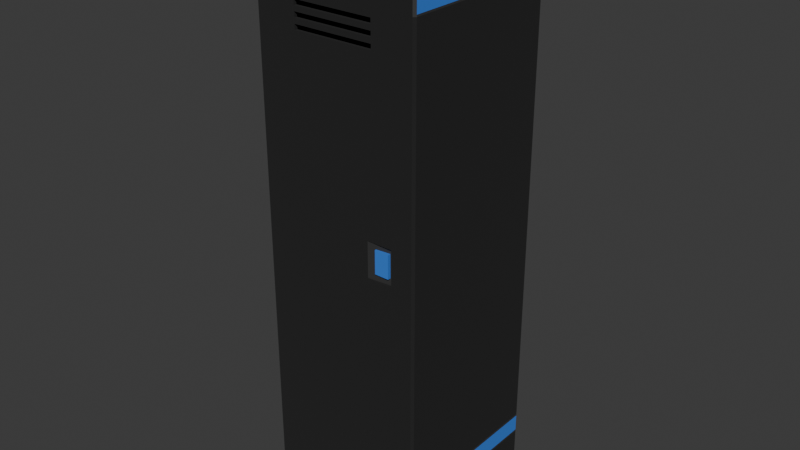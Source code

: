 # Source: locker.blend  (saved by Blender 4.4.32; exported with 4.5.12 LTS)
import bpy
from mathutils import Matrix  # noqa: F401  (used for matrix-valued properties, if any)

bpy.ops.wm.read_factory_settings(use_empty=True)
scene = bpy.context.scene
scene.name = 'Scene'

# ---- collections
col_collection = bpy.data.collections.new('Collection'); scene.collection.children.link(col_collection)

# ---- materials (node trees are filled in below, after node groups)
mat_lockerbase = bpy.data.materials.new('LockerBase')
mat_lockerbase.alpha_threshold = 0.0
mat_lockerbase.roughness = 0.5
mat_lockerbase.line_color = (0.0, 0.0, 0.0, 1.0)
mat_lockerdetail = bpy.data.materials.new('LockerDetail')
mat_lockercolor = bpy.data.materials.new('LockerColor')

# ---- material node trees
mat_lockerbase.use_nodes = True; mat_lockerbase.node_tree.nodes.clear()
_N = mat_lockerbase.node_tree.nodes; _L = mat_lockerbase.node_tree.links
n0 = _N.new('ShaderNodeOutputMaterial'); n0.name = 'Material Output'; n0.location = (300, 300)
n1 = _N.new('ShaderNodeBsdfPrincipled'); n1.name = 'Principled BSDF'; n1.location = (10, 300)
n1.inputs[0].default_value = (0.01754, 0.01754, 0.01754, 1.0)
n1.inputs[1].default_value = 0.1257
n1.inputs[2].default_value = 1.0
n1.inputs[3].default_value = 1.45
_L.new(n1.outputs[0], n0.inputs[0])
n0.is_active_output = True
mat_lockerdetail.use_nodes = True; mat_lockerdetail.node_tree.nodes.clear()
_N = mat_lockerdetail.node_tree.nodes; _L = mat_lockerdetail.node_tree.links
n0 = _N.new('ShaderNodeBsdfPrincipled'); n0.name = 'Principled BSDF'; n0.location = (10, 300)
n0.inputs[0].default_value = (0.04006, 0.04006, 0.04006, 1.0)
n1 = _N.new('ShaderNodeOutputMaterial'); n1.name = 'Material Output'; n1.location = (300, 300)
_L.new(n0.outputs[0], n1.inputs[0])
n1.is_active_output = True
mat_lockercolor.use_nodes = True; mat_lockercolor.node_tree.nodes.clear()
_N = mat_lockercolor.node_tree.nodes; _L = mat_lockercolor.node_tree.links
n0 = _N.new('ShaderNodeBsdfPrincipled'); n0.name = 'Principled BSDF'; n0.location = (10, 300)
n0.inputs[0].default_value = (0.04627, 0.2359, 0.801, 1.0)
n0.inputs[1].default_value = 0.2197
n0.inputs[2].default_value = 0.824
n1 = _N.new('ShaderNodeOutputMaterial'); n1.name = 'Material Output'; n1.location = (300, 300)
_L.new(n0.outputs[0], n1.inputs[0])
n1.is_active_output = True

# ---- world
world_world = bpy.data.worlds.new('World'); scene.world = world_world
world_world.use_nodes = True; world_world.node_tree.nodes.clear()
_N = world_world.node_tree.nodes; _L = world_world.node_tree.links
n0 = _N.new('ShaderNodeOutputWorld'); n0.name = 'World Output'; n0.location = (300, 300)
n1 = _N.new('ShaderNodeBackground'); n1.name = 'Background'; n1.location = (10, 300)
n1.inputs[0].default_value = (0.05088, 0.05088, 0.05088, 1.0)
_L.new(n1.outputs[0], n0.inputs[0])
n0.is_active_output = True
world_world.color = (0.05088, 0.05088, 0.05088)
world_world.sun_shadow_jitter_overblur = 0.0

# ---- meshes
me_cube = bpy.data.meshes.new('Cube')
me_cube.from_pydata([(-1.122, -1.3, 0.6284), (1.122, -1.3, 0.6284), (1.3, 0.0, 9.0), (-1.3, 0.0, 9.0), (1.3, 0.0, 0.45), (-1.3, 0.0, 0.45), (0.9216, -1.3, 8.822), (-0.9216, -1.3, 8.822), (-0.9967, -1.3, 0.0), (0.9967, -1.3, 0.0), (0.9967, -1.3, 0.6284), (-0.9967, -1.3, 0.6284), (-0.9967, 0.0, 9.0), (0.9967, 0.0, 9.0), (-1.3, -0.975, 0.0), (1.3, -0.975, 0.45), (1.3, -0.975, 0.0), (-1.3, -0.975, 0.45), (-0.9967, -0.975, 0.0), (0.9967, -0.975, 0.0), (0.9967, -0.975, 9.0), (-0.9967, -0.975, 9.0), (0.9967, -0.975, 0.45), (-0.9967, -0.975, 0.45), (1.3, 1.3, 0.0), (-1.3, 1.3, 0.0), (-1.3, 1.3, 0.45), (1.3, 1.3, 0.45), (-0.9967, 1.3, 0.0), (0.9967, 1.3, 0.0), (0.9967, 1.3, 0.45), (-0.9967, 1.3, 0.45), (-1.3, 0.975, 0.0), (1.3, 0.975, 9.0), (1.3, 0.975, 0.45), (-1.3, 0.975, 9.0), (1.3, 0.975, 0.0), (-1.3, 0.975, 0.45), (-0.9967, 0.975, 0.0), (0.9967, 0.975, 0.0), (0.9967, 0.975, 9.0), (-0.9967, 0.975, 9.0), (0.9967, 0.975, 0.45), (-0.9967, 0.975, 0.45), (1.122, -1.3, 8.617), (1.3, -0.9897, 9.0), (-1.122, -1.3, 8.617), (-1.3, -0.9897, 9.0), (1.3, 1.3, 8.69), (0.9967, 1.3, 9.0), (-0.9967, 1.3, 9.0), (-1.3, 1.3, 8.69), (-0.9967, -1.3, 9.0), (-0.9967, -1.3, 0.45), (0.9967, -1.3, 9.0), (0.9967, -1.3, 0.45), (-1.291, -1.237, 6.691), (-1.291, -1.237, 6.865), (-1.291, 1.291, 6.691), (-1.291, 1.291, 6.865), (1.291, -1.237, 6.691), (1.291, -1.237, 6.865), (1.291, 1.291, 6.691), (1.291, 1.291, 6.865), (-1.122, -1.3, 0.6284), (1.122, -1.3, 0.6284), (0.9216, -1.3, 8.822), (0.5272, -1.294, 4.398), (-0.9216, -1.3, 8.822), (0.5272, -1.294, 4.953), (0.9967, -1.3, 0.6284), (-0.9967, -1.3, 0.6284), (1.122, -1.3, 8.617), (0.9319, -1.251, 4.398), (-1.122, -1.3, 8.617), (0.9319, -1.251, 4.953), (-0.6299, -1.3, 7.619), (-0.6299, -1.3, 7.699), (-0.6299, -1.3, 7.779), (-0.6299, -1.3, 7.858), (-0.6299, -1.3, 7.938), (0.6299, -1.3, 7.54), (0.6299, -1.3, 7.619), (0.6299, -1.3, 7.699), (0.6299, -1.3, 7.938), (0.6299, -1.3, 7.779), (0.6299, -1.3, 7.858), (-0.6299, -1.3, 7.54), (0.9319, -1.3, 4.953), (0.9319, -1.3, 4.398), (0.7698, -1.3, 4.953), (0.5272, -1.3, 4.398), (0.5272, -1.3, 4.953), (0.6597, -1.304, 4.504), (0.6597, -1.304, 4.864), (0.6597, -1.247, 4.504), (0.6597, -1.247, 4.864), (0.884, -1.306, 4.504), (0.884, -1.306, 4.864), (0.884, -1.249, 4.504), (0.884, -1.249, 4.864), (1.3, 0.0, 4.814), (1.3, 0.0, 4.529), (-1.3, 0.0, 4.814), (-1.3, 0.0, 4.529), (-0.9967, 1.3, 4.814), (-0.9967, 1.3, 4.529), (0.9967, 1.3, 4.814), (0.9967, 1.3, 4.529), (-1.3, 0.975, 4.814), (-1.3, 0.975, 4.529), (1.3, 0.975, 4.814), (1.3, 0.975, 4.529), (1.3, 1.3, 4.519), (1.3, 1.3, 4.794), (-1.3, 1.3, 4.794), (-1.3, 1.3, 4.519), (-1.3, -0.9848, 4.814), (-1.3, -0.9799, 4.529), (1.3, -0.9848, 4.814), (1.3, -0.9799, 4.529), (1.122, -1.3, 4.795), (1.122, -1.3, 4.529), (-1.122, -1.3, 4.529), (-1.122, -1.3, 4.795), (1.3, 1.3, 8.091), (1.3, 1.3, 8.361), (-1.122, -1.3, 8.091), (-1.122, -1.3, 8.361), (1.3, 0.0, 8.361), (1.3, 0.0, 8.091), (-1.3, 0.0, 8.361), (-1.3, 0.0, 8.091), (-0.9967, 1.3, 8.361), (-0.9967, 1.3, 8.091), (0.9967, 1.3, 8.361), (0.9967, 1.3, 8.091), (-1.3, 0.975, 8.361), (-1.3, 0.975, 8.091), (1.3, 0.975, 8.361), (1.3, 0.975, 8.091), (-1.3, 1.3, 8.361), (-1.3, 1.3, 8.091), (-1.3, -0.9881, 8.361), (-1.3, -0.9865, 8.091), (1.3, -0.9881, 8.361), (1.3, -0.9865, 8.091), (1.122, -1.3, 8.361), (1.122, -1.3, 8.091), (1.3, 0.0, 1.04), (1.3, 0.0, 0.7699), (-1.3, 0.0, 1.04), (-1.3, 0.0, 0.7699), (-0.9967, 1.3, 1.04), (-0.9967, 1.3, 0.7699), (0.9967, 1.3, 1.04), (0.9967, 1.3, 0.7699), (-1.3, 0.975, 1.04), (-1.3, 0.975, 0.7699), (1.3, 0.975, 1.04), (1.3, 0.975, 0.7699), (-1.3, 1.3, 1.04), (-1.3, 1.3, 0.7699), (-1.3, -0.9783, 1.04), (-1.3, -0.9766, 0.7699), (1.3, -0.9783, 1.04), (1.3, -0.9766, 0.7699), (1.122, -1.3, 1.04), (1.122, -1.3, 0.7699), (1.3, 1.3, 0.7699), (1.3, 1.3, 1.04), (-1.122, -1.3, 0.7699), (-1.122, -1.3, 1.04), (1.271, -1.271, 0.02887), (-1.271, -1.271, 0.02887), (-1.122, -1.25, 0.6284), (1.122, -1.25, 0.6284), (1.265, 0.0, 8.965), (-1.265, 0.0, 8.965), (1.265, 0.0, 0.4854), (-1.265, 0.0, 0.4854), (0.9216, -1.25, 8.822), (-0.9216, -1.25, 8.822), (-1.026, -1.271, 0.02887), (1.026, -1.271, 0.02887), (0.9967, -1.25, 0.6284), (-0.9967, -1.25, 0.6284), (-0.9967, 0.0, 8.95), (0.9967, 0.0, 8.95), (-1.271, -1.004, 0.02887), (1.255, -0.9901, 0.4651), (1.271, -1.004, 0.02887), (-1.255, -0.9901, 0.4651), (-1.026, -1.004, 0.02887), (1.026, -1.004, 0.02887), (0.9967, -0.975, 8.95), (-0.9967, -0.975, 8.95), (1.026, -1.004, 0.4789), (-1.026, -1.004, 0.4789), (1.271, 1.271, 0.02887), (-1.271, 1.271, 0.02887), (-1.265, 1.265, 0.45), (1.265, 1.265, 0.45), (-1.026, 1.271, 0.02887), (1.026, 1.271, 0.02887), (1.012, 1.255, 0.4651), (-1.012, 1.255, 0.4651), (-1.271, 1.004, 0.02887), (1.265, 0.9684, 8.965), (1.255, 0.9901, 0.4651), (-1.265, 0.9684, 8.965), (1.271, 1.004, 0.02887), (-1.255, 0.9901, 0.4651), (-1.026, 1.004, 0.02887), (1.026, 1.004, 0.02887), (0.9967, 0.975, 8.95), (-0.9967, 0.975, 8.95), (1.026, 1.004, 0.4789), (-1.026, 1.004, 0.4789), (1.122, -1.25, 8.617), (1.265, -0.9827, 8.965), (-1.122, -1.25, 8.617), (-1.265, -0.9827, 8.965), (1.265, 1.265, 8.682), (0.9891, 1.265, 8.965), (-0.9891, 1.265, 8.965), (-1.265, 1.265, 8.682), (-1.265, -1.265, 8.683), (-0.9893, -1.265, 8.965), (-1.012, -1.255, 0.4651), (-1.265, -1.265, 0.45), (0.9893, -1.265, 8.965), (1.265, -1.265, 0.45), (1.012, -1.255, 0.4651), (1.265, -1.265, 8.683), (-1.262, -1.208, 6.72), (-1.262, -1.208, 6.836), (-1.262, 1.262, 6.72), (-1.262, 1.262, 6.836), (1.262, -1.208, 6.72), (1.262, -1.208, 6.836), (1.262, 1.262, 6.72), (1.262, 1.262, 6.836), (-1.122, -1.25, 0.6284), (1.122, -1.25, 0.6284), (0.9216, -1.25, 8.822), (0.497, -1.267, 4.369), (-0.9216, -1.25, 8.822), (0.497, -1.267, 4.982), (0.9967, -1.25, 0.6284), (-0.9967, -1.25, 0.6284), (1.122, -1.25, 8.617), (0.9593, -1.22, 4.37), (-1.122, -1.25, 8.617), (0.9593, -1.22, 4.982), (-0.6299, -1.25, 7.619), (-0.6299, -1.25, 7.699), (-0.6299, -1.25, 7.779), (-0.6299, -1.25, 7.858), (-0.6299, -1.25, 7.938), (0.6299, -1.25, 7.54), (0.6299, -1.25, 7.619), (0.6299, -1.25, 7.699), (0.6299, -1.25, 7.938), (0.6299, -1.25, 7.779), (0.6299, -1.25, 7.858), (-0.6299, -1.25, 7.54), (0.9608, -1.271, 4.982), (0.9608, -1.271, 4.369), (0.7698, -1.265, 4.988), (0.4983, -1.271, 4.369), (0.5119, -1.255, 4.968), (0.6887, -1.275, 4.533), (0.6887, -1.275, 4.835), (0.6884, -1.276, 4.533), (0.6884, -1.276, 4.835), (0.8553, -1.277, 4.533), (0.8553, -1.277, 4.835), (0.855, -1.278, 4.533), (0.855, -1.278, 4.835), (1.25, 0.0, 4.814), (1.25, 0.0, 4.529), (-1.25, 0.0, 4.814), (-1.25, 0.0, 4.529), (-0.9967, 1.25, 4.814), (-0.9967, 1.25, 4.529), (0.9967, 1.25, 4.814), (0.9967, 1.25, 4.529), (-1.25, 0.975, 4.814), (-1.25, 0.975, 4.529), (1.25, 0.975, 4.814), (1.25, 0.975, 4.529), (1.265, -1.265, 4.794), (1.265, -1.265, 4.519), (-1.265, -1.265, 4.519), (-1.265, -1.265, 4.794), (1.265, 1.265, 4.519), (1.265, 1.265, 4.794), (-1.265, 1.265, 4.794), (-1.265, 1.265, 4.519), (-1.25, -0.9848, 4.814), (-1.25, -0.9799, 4.529), (1.25, -0.9848, 4.814), (1.25, -0.9799, 4.529), (1.122, -1.25, 4.795), (1.122, -1.25, 4.529), (-1.122, -1.25, 4.529), (-1.122, -1.25, 4.795), (-1.265, -1.265, 8.091), (-1.265, -1.265, 8.361), (1.265, 1.265, 8.091), (1.265, 1.265, 8.361), (-1.122, -1.25, 8.091), (-1.122, -1.25, 8.361), (1.25, 0.0, 8.361), (1.25, 0.0, 8.091), (-1.25, 0.0, 8.361), (-1.25, 0.0, 8.091), (-0.9967, 1.25, 8.361), (-0.9967, 1.25, 8.091), (0.9967, 1.25, 8.361), (0.9967, 1.25, 8.091), (-1.25, 0.975, 8.361), (-1.25, 0.975, 8.091), (1.25, 0.975, 8.361), (1.25, 0.975, 8.091), (1.265, -1.265, 8.361), (1.265, -1.265, 8.091), (-1.265, 1.265, 8.361), (-1.265, 1.265, 8.091), (-1.25, -0.9881, 8.361), (-1.25, -0.9865, 8.091), (1.25, -0.9881, 8.361), (1.25, -0.9865, 8.091), (1.122, -1.25, 8.361), (1.122, -1.25, 8.091), (1.25, 0.0, 1.04), (1.25, 0.0, 0.7699), (-1.25, 0.0, 1.04), (-1.25, 0.0, 0.7699), (-0.9967, 1.25, 1.04), (-0.9967, 1.25, 0.7699), (0.9967, 1.25, 1.04), (0.9967, 1.25, 0.7699), (-1.25, 0.975, 1.04), (-1.25, 0.975, 0.7699), (1.25, 0.975, 1.04), (1.25, 0.975, 0.7699), (1.265, -1.265, 1.04), (1.265, -1.265, 0.7699), (-1.265, 1.265, 1.04), (-1.265, 1.265, 0.7699), (-1.25, -0.9783, 1.04), (-1.25, -0.9766, 0.7699), (1.25, -0.9783, 1.04), (1.25, -0.9766, 0.7699), (1.122, -1.25, 1.04), (1.122, -1.25, 0.7699), (-1.265, -1.265, 0.7699), (-1.265, -1.265, 1.04), (1.265, 1.265, 0.7699), (1.265, 1.265, 1.04), (-1.122, -1.25, 0.7699), (-1.122, -1.25, 1.04), (1.3, 1.3, 8.388), (-1.122, -1.3, 8.388), (1.3, 0.0, 8.388), (-1.3, 0.0, 8.388), (-0.9967, 1.3, 8.388), (0.9967, 1.3, 8.388), (-1.3, 0.975, 8.388), (1.3, 0.975, 8.388), (-1.3, 1.3, 8.388), (-1.3, -0.9881, 8.388), (1.3, -0.9881, 8.388), (1.122, -1.3, 8.388), (-1.265, -1.265, 8.388), (1.265, 1.265, 8.388), (-1.122, -1.25, 8.388), (1.25, 0.0, 8.388), (-1.25, 0.0, 8.388), (-0.9967, 1.25, 8.388), (0.9967, 1.25, 8.388), (-1.25, 0.975, 8.388), (1.25, 0.975, 8.388), (1.265, -1.265, 8.388), (-1.265, 1.265, 8.388), (-1.25, -0.9881, 8.388), (1.25, -0.9881, 8.388), (1.122, -1.25, 8.388), (1.3, 0.0, 8.063), (-1.3, 0.0, 8.063), (-0.9967, 1.3, 8.063), (0.9967, 1.3, 8.063), (-1.3, 0.975, 8.063), (1.3, 0.975, 8.063), (-1.3, 1.3, 8.063), (-1.3, -0.9865, 8.063), (1.3, -0.9865, 8.063), (1.122, -1.3, 8.063), (1.3, 1.3, 8.063), (-1.122, -1.3, 8.063), (1.25, 0.0, 8.063), (-1.25, 0.0, 8.063), (-0.9967, 1.25, 8.063), (0.9967, 1.25, 8.063), (-1.25, 0.975, 8.063), (1.25, 0.975, 8.063), (1.265, -1.265, 8.063), (-1.265, 1.265, 8.063), (-1.25, -0.9865, 8.063), (1.25, -0.9865, 8.063), (1.122, -1.25, 8.063), (-1.265, -1.265, 8.063), (1.265, 1.265, 8.063), (-1.122, -1.25, 8.063), (1.3, 1.3, 1.075), (-1.122, -1.3, 1.075), (1.3, 0.0, 1.075), (-1.3, 0.0, 1.075), (-0.9967, 1.3, 1.075), (0.9967, 1.3, 1.075), (-1.3, 0.975, 1.075), (1.3, 0.975, 1.075), (-1.3, 1.3, 1.075), (-1.3, -0.9783, 1.075), (1.3, -0.9783, 1.075), (1.122, -1.3, 1.075), (-1.265, -1.265, 1.075), (1.265, 1.265, 1.075), (-1.122, -1.25, 1.075), (1.25, 0.0, 1.075), (-1.25, 0.0, 1.075), (-0.9967, 1.25, 1.075), (0.9967, 1.25, 1.075), (-1.25, 0.975, 1.075), (1.25, 0.975, 1.075), (1.265, -1.265, 1.075), (-1.265, 1.265, 1.075), (-1.25, -0.9783, 1.075), (1.25, -0.9783, 1.075), (1.122, -1.25, 1.075), (1.3, 0.0, 0.7395), (-1.3, 0.0, 0.7395), (-0.9967, 1.3, 0.7395), (0.9967, 1.3, 0.7395), (-1.3, 0.975, 0.7395), (1.3, 0.975, 0.7395), (-1.3, 1.3, 0.7395), (-1.3, -0.9766, 0.7395), (1.3, -0.9766, 0.7395), (1.122, -1.3, 0.7395), (1.3, 1.3, 0.7395), (-1.122, -1.3, 0.7395), (1.25, 0.0, 0.7395), (-1.25, 0.0, 0.7395), (-0.9967, 1.25, 0.7395), (0.9967, 1.25, 0.7395), (-1.25, 0.975, 0.7395), (1.25, 0.975, 0.7395), (1.265, -1.265, 0.7395), (-1.265, 1.265, 0.7395), (-1.25, -0.9766, 0.7395), (1.25, -0.9766, 0.7395), (1.122, -1.25, 0.7395), (-1.265, -1.265, 0.7395), (1.265, 1.265, 0.7395), (-1.122, -1.25, 0.7395), (1.3, -1.265, 0.0), (1.265, -1.3, 0.0), (-1.265, -1.3, 0.0), (-1.3, -1.265, 0.0), (-1.3, -1.265, 8.725), (-1.265, -1.3, 8.675), (-1.275, -1.3, 8.715), (-1.265, -1.3, 0.45), (-1.3, -1.265, 0.45), (1.3, -1.265, 0.45), (1.265, -1.3, 0.45), (1.265, -1.3, 8.675), (1.3, -1.265, 8.725), (1.275, -1.3, 8.715), (1.265, -1.3, 4.794), (1.3, -1.265, 4.796), (1.265, -1.3, 4.521), (1.3, -1.265, 4.52), (-1.265, -1.3, 4.521), (-1.3, -1.265, 4.52), (-1.265, -1.3, 4.794), (-1.3, -1.265, 4.796), (-1.265, -1.3, 8.091), (-1.3, -1.265, 8.091), (-1.265, -1.3, 8.361), (-1.3, -1.265, 8.361), (1.265, -1.3, 8.361), (1.3, -1.265, 8.361), (1.265, -1.3, 8.091), (1.3, -1.265, 8.091), (1.265, -1.3, 1.04), (1.3, -1.265, 1.04), (1.265, -1.3, 0.7699), (1.3, -1.265, 0.7699), (-1.265, -1.3, 0.7699), (-1.3, -1.265, 0.7699), (-1.265, -1.3, 1.04), (-1.3, -1.265, 1.04), (-1.3, -1.265, 8.388), (-1.265, -1.3, 8.388), (1.3, -1.265, 8.388), (1.265, -1.3, 8.388), (1.3, -1.265, 8.063), (1.265, -1.3, 8.063), (-1.3, -1.265, 8.063), (-1.265, -1.3, 8.063), (-1.3, -1.265, 1.075), (-1.265, -1.3, 1.075), (1.3, -1.265, 1.075), (1.265, -1.3, 1.075), (1.3, -1.265, 0.7395), (1.265, -1.3, 0.7395), (-1.3, -1.265, 0.7395), (-1.265, -1.3, 0.7395)], [], [(33, 49, 40), (21, 47, 52), (16, 15, 477, 468), (471, 476, 17, 14), (14, 18, 8, 470, 471), (373, 47, 3, 367), (19, 16, 468, 469, 9), (46, 7, 52, 474, 473), (365, 46, 473, 507), (119, 398, 510, 483), (20, 21, 52, 54), (13, 12, 21, 20), (2, 13, 20, 45), (8, 53, 475, 470), (366, 2, 45, 374), (12, 3, 47, 21), (15, 16, 19, 22), (55, 22, 19, 9), (53, 8, 18, 23), (18, 14, 17, 23), (53, 23, 22, 55), (17, 5, 4, 15), (41, 50, 35), (39, 29, 24, 36), (364, 369, 49, 48), (36, 24, 27, 34), (28, 25, 26, 31), (370, 367, 3, 35), (24, 29, 30, 27), (32, 25, 28, 38), (372, 370, 35, 51), (369, 368, 50, 49), (371, 364, 48, 33), (40, 49, 50, 41), (13, 40, 41, 12), (2, 33, 40, 13), (368, 372, 51, 50), (25, 32, 37, 26), (366, 371, 33, 2), (12, 41, 35, 3), (34, 42, 39, 36), (30, 29, 39, 42), (31, 43, 38, 28), (38, 43, 37, 32), (31, 30, 42, 43), (37, 34, 4, 5), (44, 375, 509, 479), (506, 472, 47, 373), (33, 48, 49), (35, 50, 51), (45, 20, 54), (472, 474, 52, 47), (0, 453, 521, 475), (7, 6, 54, 52), (6, 44, 479, 481, 54), (10, 11, 53, 55), (54, 481, 480, 45), (1, 10, 55, 478), (11, 0, 475, 53), (56, 57, 59, 58), (58, 59, 63, 62), (62, 63, 61, 60), (60, 61, 57, 56), (58, 62, 60, 56), (63, 59, 57, 61), (65, 72, 66, 70), (82, 81, 92, 90), (79, 80, 68, 71, 70, 66, 84, 86, 85, 83, 82, 90, 88, 89, 91, 92, 81, 87, 76, 77, 78), (84, 66, 68, 80), (77, 76, 82, 83), (85, 86, 79, 78), (71, 68, 74, 64), (67, 69, 92, 91), (67, 73, 75, 69), (75, 73, 89, 88), (89, 73, 67, 91), (92, 69, 75, 88, 90), (93, 94, 96, 95), (95, 96, 100, 99), (99, 100, 98, 97), (97, 98, 94, 93), (95, 99, 97, 93), (100, 96, 94, 98), (487, 489, 117, 118), (124, 401, 513, 488), (120, 119, 483, 485), (122, 427, 517, 484), (418, 423, 112, 102), (102, 112, 111, 101), (420, 424, 116, 106), (106, 116, 115, 105), (423, 416, 113, 112), (112, 113, 114, 111), (421, 420, 106, 108), (108, 106, 105, 107), (424, 422, 110, 116), (116, 110, 109, 115), (422, 419, 104, 110), (110, 104, 103, 109), (416, 421, 108, 113), (113, 108, 107, 114), (418, 102, 120, 426), (102, 101, 119, 120), (514, 487, 118, 425), (121, 122, 484, 482), (417, 123, 486, 515), (123, 124, 488, 486), (425, 118, 104, 419), (118, 117, 103, 104), (146, 145, 495, 497), (148, 399, 511, 496), (491, 493, 143, 144), (128, 365, 507, 492), (390, 395, 140, 130), (130, 140, 139, 129), (392, 396, 142, 134), (134, 142, 141, 133), (395, 400, 125, 140), (140, 125, 126, 139), (393, 392, 134, 136), (136, 134, 133, 135), (396, 394, 138, 142), (142, 138, 137, 141), (394, 391, 132, 138), (138, 132, 131, 137), (400, 393, 136, 125), (125, 136, 135, 126), (390, 130, 146, 398), (130, 129, 145, 146), (165, 426, 516, 499), (147, 148, 496, 494), (401, 127, 490, 513), (127, 128, 492, 490), (397, 144, 132, 391), (144, 143, 131, 132), (449, 164, 152, 443), (164, 163, 151, 152), (171, 172, 504, 502), (520, 503, 164, 449), (168, 451, 519, 500), (450, 166, 501, 518), (442, 150, 166, 450), (150, 149, 165, 166), (452, 445, 156, 169), (169, 156, 155, 170), (446, 443, 152, 158), (158, 152, 151, 157), (448, 446, 158, 162), (162, 158, 157, 161), (445, 444, 154, 156), (156, 154, 153, 155), (447, 452, 169, 160), (160, 169, 170, 159), (444, 448, 162, 154), (154, 162, 161, 153), (442, 447, 160, 150), (150, 160, 159, 149), (503, 505, 163, 164), (505, 514, 425, 163), (166, 165, 499, 501), (427, 167, 498, 517), (208, 215, 224), (196, 228, 222), (194, 184, 173, 191), (191, 173, 232, 190), (183, 174, 230, 229), (387, 380, 178, 222), (173, 184, 233, 232), (189, 174, 183, 193), (376, 387, 222, 227), (388, 385, 234, 220), (195, 231, 228, 196), (188, 195, 196, 187), (177, 220, 195, 188), (174, 189, 192, 230), (379, 388, 220, 177), (187, 196, 222, 178), (190, 197, 194, 191), (233, 184, 194, 197), (229, 198, 193, 183), (193, 198, 192, 189), (229, 233, 197, 198), (192, 190, 179, 180), (216, 210, 225), (214, 211, 199, 204), (377, 223, 224, 382), (211, 209, 202, 199), (203, 206, 201, 200), (383, 210, 178, 380), (199, 202, 205, 204), (207, 213, 203, 200), (386, 226, 210, 383), (382, 224, 225, 381), (384, 208, 223, 377), (215, 216, 225, 224), (188, 187, 216, 215), (177, 188, 215, 208), (381, 225, 226, 386), (200, 201, 212, 207), (379, 177, 208, 384), (187, 178, 210, 216), (209, 211, 214, 217), (205, 217, 214, 204), (206, 203, 213, 218), (213, 207, 212, 218), (206, 218, 217, 205), (212, 180, 179, 209), (231, 220, 234), (227, 222, 228), (208, 224, 223), (210, 226, 225), (220, 231, 195), (221, 227, 228, 182), (186, 229, 230, 175), (182, 228, 231, 181), (176, 232, 233, 185), (185, 233, 229, 186), (181, 231, 234, 219), (464, 460, 232, 176), (378, 376, 227, 221), (235, 237, 238, 236), (237, 241, 242, 238), (241, 239, 240, 242), (239, 235, 236, 240), (237, 235, 239, 241), (242, 240, 236, 238), (244, 249, 245, 251), (261, 269, 271, 260), (258, 257, 256, 255, 266, 260, 271, 270, 268, 267, 269, 261, 262, 264, 265, 263, 245, 249, 250, 247, 259), (263, 259, 247, 245), (256, 262, 261, 255), (264, 257, 258, 265), (250, 243, 253, 247), (246, 270, 271, 248), (246, 248, 254, 252), (254, 267, 268, 252), (268, 270, 246, 252), (271, 269, 267, 254, 248), (272, 274, 275, 273), (274, 278, 279, 275), (278, 276, 277, 279), (276, 272, 273, 277), (274, 272, 276, 278), (279, 277, 273, 275), (430, 428, 294, 306), (306, 294, 295, 307), (412, 408, 292, 304), (304, 292, 293, 305), (431, 281, 291, 436), (281, 280, 290, 291), (433, 285, 299, 438), (285, 284, 298, 299), (436, 291, 296, 429), (291, 290, 297, 296), (434, 287, 285, 433), (287, 286, 284, 285), (438, 299, 289, 435), (299, 298, 288, 289), (435, 289, 283, 432), (289, 288, 282, 283), (429, 296, 287, 434), (296, 297, 286, 287), (431, 440, 303, 281), (281, 303, 302, 280), (440, 437, 293, 303), (303, 293, 292, 302), (428, 439, 301, 294), (294, 301, 300, 295), (439, 432, 283, 301), (301, 283, 282, 300), (389, 385, 326, 334), (334, 326, 327, 335), (415, 413, 308, 312), (312, 308, 309, 313), (402, 315, 325, 407), (315, 314, 324, 325), (404, 319, 329, 409), (319, 318, 328, 329), (407, 325, 310, 414), (325, 324, 311, 310), (405, 321, 319, 404), (321, 320, 318, 319), (409, 329, 323, 406), (329, 328, 322, 323), (406, 323, 317, 403), (323, 322, 316, 317), (414, 310, 321, 405), (310, 311, 320, 321), (402, 411, 333, 315), (315, 333, 332, 314), (411, 408, 327, 333), (333, 327, 326, 332), (413, 410, 331, 308), (308, 331, 330, 309), (410, 403, 317, 331), (331, 317, 316, 330), (462, 455, 339, 353), (353, 339, 338, 352), (465, 462, 353, 358), (358, 353, 352, 359), (463, 460, 349, 355), (355, 349, 348, 354), (454, 463, 355, 337), (337, 355, 354, 336), (466, 360, 343, 457), (360, 361, 342, 343), (458, 345, 339, 455), (345, 344, 338, 339), (461, 351, 345, 458), (351, 350, 344, 345), (457, 343, 341, 456), (343, 342, 340, 341), (459, 347, 360, 466), (347, 346, 361, 360), (456, 341, 351, 461), (341, 340, 350, 351), (454, 337, 347, 459), (337, 336, 346, 347), (467, 465, 358, 362), (362, 358, 359, 363), (441, 437, 348, 356), (356, 348, 349, 357), (15, 22, 197, 190), (23, 17, 192, 198), (22, 23, 198, 197), (17, 15, 190, 192), (42, 34, 209, 217), (37, 43, 218, 212), (43, 42, 217, 218), (34, 37, 212, 209), (7, 46, 221, 182), (0, 11, 186, 175), (6, 7, 182, 181), (10, 1, 176, 185), (11, 10, 185, 186), (44, 6, 181, 219), (451, 168, 357, 464), (365, 128, 313, 378), (65, 70, 249, 244), (72, 65, 244, 251), (66, 72, 251, 245), (81, 82, 261, 260), (80, 79, 258, 259), (70, 71, 250, 249), (86, 84, 263, 265), (83, 85, 264, 262), (87, 81, 260, 266), (76, 87, 266, 255), (78, 77, 256, 257), (84, 80, 259, 263), (68, 66, 245, 247), (77, 83, 262, 256), (82, 76, 255, 261), (85, 78, 257, 264), (79, 86, 265, 258), (71, 64, 243, 250), (74, 68, 247, 253), (64, 74, 253, 243), (399, 148, 335, 412), (122, 121, 304, 305), (417, 172, 363, 430), (124, 123, 306, 307), (401, 124, 307, 415), (128, 127, 312, 313), (375, 44, 219, 389), (148, 147, 334, 335), (427, 122, 305, 441), (168, 167, 356, 357), (453, 0, 175, 467), (172, 171, 362, 363), (147, 375, 389, 334), (46, 365, 378, 221), (219, 234, 385, 389), (313, 309, 376, 378), (314, 379, 384, 324), (318, 381, 386, 328), (324, 384, 377, 311), (320, 382, 381, 318), (328, 386, 383, 322), (322, 383, 380, 316), (311, 377, 382, 320), (314, 332, 388, 379), (332, 326, 385, 388), (309, 330, 387, 376), (330, 316, 380, 387), (374, 45, 480, 508), (493, 506, 373, 143), (129, 139, 371, 366), (133, 141, 372, 368), (139, 126, 364, 371), (135, 133, 368, 369), (141, 137, 370, 372), (137, 131, 367, 370), (126, 135, 369, 364), (129, 366, 374, 145), (375, 147, 494, 509), (145, 374, 508, 495), (143, 373, 367, 131), (127, 401, 415, 312), (121, 399, 412, 304), (300, 282, 403, 410), (295, 300, 410, 413), (302, 292, 408, 411), (280, 302, 411, 402), (297, 414, 405, 286), (288, 406, 403, 282), (298, 409, 406, 288), (286, 405, 404, 284), (290, 407, 414, 297), (284, 404, 409, 298), (280, 402, 407, 290), (307, 295, 413, 415), (335, 327, 408, 412), (117, 397, 391, 103), (512, 491, 144, 397), (399, 121, 482, 511), (101, 390, 398, 119), (114, 107, 393, 400), (109, 103, 391, 394), (115, 109, 394, 396), (107, 105, 392, 393), (111, 114, 400, 395), (105, 115, 396, 392), (101, 111, 395, 390), (489, 512, 397, 117), (398, 146, 497, 510), (167, 427, 441, 356), (123, 417, 430, 306), (305, 293, 437, 441), (352, 338, 432, 439), (359, 352, 439, 428), (354, 348, 437, 440), (336, 354, 440, 431), (361, 429, 434, 342), (344, 435, 432, 338), (350, 438, 435, 344), (342, 434, 433, 340), (346, 436, 429, 361), (340, 433, 438, 350), (336, 431, 436, 346), (363, 359, 428, 430), (426, 120, 485, 516), (163, 425, 419, 151), (172, 417, 515, 504), (167, 168, 500, 498), (149, 418, 426, 165), (170, 155, 421, 416), (157, 151, 419, 422), (161, 157, 422, 424), (155, 153, 420, 421), (159, 170, 416, 423), (153, 161, 424, 420), (149, 159, 423, 418), (171, 453, 467, 362), (1, 451, 464, 176), (175, 230, 465, 467), (179, 454, 459, 209), (206, 456, 461, 201), (209, 459, 466, 202), (205, 457, 456, 206), (201, 461, 458, 212), (212, 458, 455, 180), (202, 466, 457, 205), (179, 190, 463, 454), (190, 232, 460, 463), (230, 192, 462, 465), (192, 180, 455, 462), (357, 349, 460, 464), (476, 520, 449, 17), (4, 34, 447, 442), (31, 26, 448, 444), (34, 27, 452, 447), (30, 31, 444, 445), (26, 37, 446, 448), (37, 5, 443, 446), (27, 30, 445, 452), (4, 442, 450, 15), (451, 1, 478, 519), (15, 450, 518, 477), (17, 449, 443, 5), (453, 171, 502, 521), (472, 473, 474), (479, 480, 481), (478, 469, 468, 477), (470, 475, 476, 471), (519, 478, 477, 518), (507, 473, 472, 506), (511, 482, 483, 510), (482, 484, 485, 483), (515, 486, 487, 514), (486, 488, 489, 487), (513, 490, 491, 512), (490, 492, 493, 491), (509, 494, 495, 508), (494, 496, 497, 495), (517, 498, 499, 516), (498, 500, 501, 499), (521, 502, 503, 520), (502, 504, 505, 503), (492, 507, 506, 493), (479, 509, 508, 480), (496, 511, 510, 497), (488, 513, 512, 489), (504, 515, 514, 505), (484, 517, 516, 485), (500, 519, 518, 501), (475, 521, 520, 476), (469, 478, 55, 9)])
me_cube.polygons.foreach_set('material_index', [0, 0, 0, 0, 0, 0, 0, 0, 0, 0, 0, 0, 0, 0, 0, 0, 0, 0, 0, 0, 0, 0, 0, 0, 0, 0, 0, 0, 0, 0, 0, 0, 0, 0, 0, 0, 0, 0, 0, 0, 0, 0, 0, 0, 0, 0, 0, 0, 2, 2, 0, 2, 0, 0, 0, 0, 2, 0, 0, 0, 0, 0, 0, 0, 0, 0, 0, 0, 0, 0, 0, 0, 0, 1, 0, 0, 0, 2, 2, 2, 2, 2, 2, 0, 0, 0, 0, 0, 0, 0, 0, 0, 0, 0, 0, 0, 0, 0, 0, 0, 0, 0, 0, 0, 0, 0, 0, 0, 0, 2, 0, 2, 0, 1, 2, 1, 2, 1, 2, 1, 2, 1, 2, 1, 2, 1, 2, 1, 2, 1, 0, 0, 0, 1, 2, 1, 2, 0, 1, 0, 1, 1, 2, 1, 2, 1, 2, 1, 2, 1, 2, 1, 2, 1, 2, 1, 2, 2, 1, 2, 0, 0, 0, 0, 0, 0, 0, 0, 0, 0, 0, 0, 0, 0, 0, 0, 0, 0, 0, 0, 0, 0, 0, 0, 0, 0, 0, 0, 0, 0, 0, 0, 0, 0, 0, 0, 0, 0, 0, 0, 0, 0, 0, 0, 0, 0, 0, 0, 0, 0, 0, 0, 0, 0, 0, 0, 0, 0, 0, 0, 0, 0, 0, 0, 0, 0, 0, 0, 0, 0, 0, 0, 0, 0, 0, 0, 0, 0, 0, 0, 0, 0, 0, 0, 0, 0, 0, 0, 0, 0, 0, 0, 0, 0, 0, 0, 0, 0, 0, 0, 0, 0, 0, 0, 0, 0, 0, 0, 0, 0, 1, 0, 1, 0, 1, 0, 1, 0, 1, 0, 1, 0, 1, 0, 1, 0, 1, 0, 1, 0, 1, 0, 1, 0, 1, 0, 1, 0, 1, 0, 1, 0, 1, 0, 1, 0, 1, 0, 1, 0, 1, 0, 1, 0, 1, 0, 1, 0, 1, 0, 1, 0, 0, 0, 0, 0, 0, 0, 0, 0, 0, 0, 0, 0, 0, 0, 1, 1, 0, 0, 0, 0, 0, 0, 0, 0, 0, 0, 0, 0, 0, 0, 0, 0, 0, 0, 0, 0, 1, 0, 1, 0, 0, 0, 0, 0, 0, 0, 0, 0, 1, 0, 0, 1, 1, 1, 1, 1, 1, 1, 1, 1, 1, 1, 1, 0, 1, 1, 1, 1, 1, 1, 1, 1, 1, 0, 1, 1, 1, 0, 0, 0, 0, 0, 0, 0, 0, 0, 0, 0, 0, 0, 1, 0, 1, 0, 0, 0, 0, 0, 0, 0, 0, 0, 0, 1, 1, 0, 0, 1, 1, 1, 1, 1, 1, 1, 1, 1, 1, 1, 1, 0, 1, 0, 0, 1, 1, 1, 1, 1, 1, 1, 1, 1, 0, 0, 0, 0, 0, 0, 0, 0, 0, 0, 0, 0, 0, 1, 0, 0, 0, 0, 0, 0, 0, 0, 0, 0, 0, 0, 0, 0, 0, 0, 0, 0, 0, 0, 0, 0, 0, 1, 1, 1, 1, 1, 1, 1, 1, 1, 0, 1, 0, 1, 0, 1, 0, 0])
_uv = me_cube.uv_layers.new(name='UVMap')
_uv.uv.foreach_set('vector', [0.625, 0.7202, 0.7083, 0.75, 0.7083, 0.7188, 0.7917, 0.7188, 0.875, 0.7202, 0.7917, 0.75, 0.375, 0.7188, 0.3875, 0.7188, 0.3875, 0.7466, 0.375, 0.7466, 0.375, 0.003406, 0.3875, 0.003406, 0.3875, 0.03125, 0.375, 0.03125, 0.125, 0.7188, 0.2083, 0.7188, 0.2083, 0.75, 0.1347, 0.75, 0.125, 0.7466, 0.5986, 0.03125, 0.625, 0.03125, 0.625, 0.125, 0.5986, 0.125, 0.2917, 0.7188, 0.375, 0.7188, 0.375, 0.7466, 0.3653, 0.75, 0.2917, 0.75, 0.6144, 0.951, 0.62, 0.9135, 0.625, 0.9167, 0.6171, 0.9932, 0.616, 0.9903, 0.5897, 0.951, 0.6144, 0.951, 0.616, 0.9903, 0.5907, 0.9903, 0.5458, 0.7197, 0.5722, 0.7193, 0.5663, 0.7465, 0.5407, 0.7466, 0.7083, 0.7188, 0.7917, 0.7188, 0.7917, 0.75, 0.7083, 0.75, 0.7083, 0.625, 0.7917, 0.625, 0.7917, 0.7188, 0.7083, 0.7188, 0.625, 0.625, 0.7083, 0.625, 0.7083, 0.7188, 0.625, 0.7188, 0.375, 0.9167, 0.3875, 0.9167, 0.3875, 0.9903, 0.375, 0.9903, 0.5986, 0.625, 0.625, 0.625, 0.625, 0.7188, 0.5986, 0.7193, 0.7917, 0.625, 0.875, 0.625, 0.875, 0.7188, 0.7917, 0.7188, 0.3875, 0.7188, 0.375, 0.7188, 0.2917, 0.7188, 0.0, 0.0, 0.3875, 0.8333, 0.0, 0.0, 0.2917, 0.7188, 0.2917, 0.75, 0.3875, 0.9167, 0.2083, 0.75, 0.2083, 0.7188, 0.0, 0.0, 0.2083, 0.7188, 0.375, 0.03125, 0.3875, 0.03125, 0.0, 0.0, 0.3875, 0.9167, 0.0, 0.0, 0.0, 0.0, 0.3875, 0.8333, 0.3875, 0.03125, 0.3875, 0.125, 0.3875, 0.625, 0.3875, 0.7188, 0.7917, 0.7188, 0.7917, 0.75, 0.875, 0.7188, 0.2917, 0.7188, 0.2917, 0.75, 0.375, 0.75, 0.375, 0.7188, 0.591, 0.75, 0.5986, 0.8333, 0.625, 0.8333, 0.6164, 0.75, 0.375, 0.7188, 0.375, 0.75, 0.3875, 0.75, 0.3875, 0.7188, 0.375, 0.9167, 0.375, 1.0, 0.3875, 1.0, 0.3875, 0.9167, 0.5986, 0.03072, 0.5986, 0.125, 0.625, 0.125, 0.625, 0.03125, 0.375, 0.75, 0.375, 0.8333, 0.3875, 0.8333, 0.3875, 0.75, 0.125, 0.7188, 0.125, 0.75, 0.2083, 0.75, 0.2083, 0.7188, 0.591, 0.0, 0.5986, 0.03072, 0.625, 0.02983, 0.6164, 0.0, 0.5986, 0.8333, 0.5986, 0.9167, 0.625, 0.9167, 0.625, 0.8333, 0.5986, 0.7188, 0.591, 0.75, 0.6164, 0.75, 0.625, 0.7188, 0.7083, 0.7188, 0.7083, 0.75, 0.7917, 0.75, 0.7917, 0.7188, 0.7083, 0.625, 0.7083, 0.7188, 0.7917, 0.7188, 0.7917, 0.625, 0.625, 0.625, 0.625, 0.7188, 0.7083, 0.7188, 0.7083, 0.625, 0.5986, 0.9167, 0.591, 1.0, 0.6164, 1.0, 0.625, 0.9167, 0.375, 0.0, 0.375, 0.03125, 0.3875, 0.03125, 0.3875, 0.0, 0.5986, 0.625, 0.5986, 0.7188, 0.625, 0.7188, 0.625, 0.625, 0.7917, 0.625, 0.7917, 0.7188, 0.875, 0.7188, 0.875, 0.625, 0.3875, 0.7188, 0.0, 0.0, 0.2917, 0.7188, 0.375, 0.7188, 0.3875, 0.8333, 0.2917, 0.75, 0.2917, 0.7188, 0.0, 0.0, 0.3875, 0.9167, 0.0, 0.0, 0.2083, 0.7188, 0.2083, 0.75, 0.2083, 0.7188, 0.0, 0.0, 0.3875, 0.03125, 0.375, 0.03125, 0.3875, 0.9167, 0.3875, 0.8333, 0.0, 0.0, 0.0, 0.0, 0.3875, 0.03125, 0.3875, 0.7188, 0.3875, 0.625, 0.3875, 0.125, 0.6144, 0.799, 0.5897, 0.799, 0.5907, 0.7597, 0.616, 0.7597, 0.5918, 0.003549, 0.6174, 0.003567, 0.625, 0.03125, 0.5986, 0.03125, 0.625, 0.7202, 0.6164, 0.75, 0.625, 0.8333, 0.625, 0.02983, 0.7917, 0.75, 0.6164, 1.0, 0.625, 0.7188, 0.7083, 0.7188, 0.7083, 0.75, 0.6459, 0.08221, 0.6171, 0.07483, 0.625, 0.9167, 0.875, 0.7202, 0.3925, 0.951, 0.4171, 0.951, 0.4138, 0.9903, 0.3849, 0.9903, 0.62, 0.9135, 0.62, 0.854, 0.625, 0.8333, 0.625, 0.9167, 0.62, 0.854, 0.6144, 0.799, 0.616, 0.7597, 0.6171, 0.7568, 0.625, 0.8333, 0.3925, 0.8333, 0.3925, 0.9167, 0.3875, 0.9167, 0.3875, 0.8333, 0.7083, 0.75, 0.6239, 0.75, 0.6174, 0.7466, 0.625, 0.7202, 0.3925, 0.799, 0.3925, 0.8333, 0.3875, 0.8333, 0.3875, 0.7597, 0.3925, 0.9167, 0.3925, 0.951, 0.3875, 0.9903, 0.3875, 0.9167, 0.375, 0.0, 0.625, 0.0, 0.625, 0.25, 0.375, 0.25, 0.375, 0.25, 0.625, 0.25, 0.625, 0.5, 0.375, 0.5, 0.375, 0.5, 0.625, 0.5, 0.625, 0.75, 0.375, 0.75, 0.375, 0.75, 0.625, 0.75, 0.625, 1.0, 0.375, 1.0, 0.125, 0.5, 0.375, 0.5, 0.375, 0.75, 0.125, 0.75, 0.625, 0.5, 0.875, 0.5, 0.875, 0.75, 0.625, 0.75, 0.3925, 0.799, 0.6144, 0.799, 0.62, 0.854, 0.3925, 0.8333, 0.5866, 0.8613, 0.5844, 0.8611, 0.5126, 0.8601, 0.5126, 0.8512, 0.5933, 0.9037, 0.5955, 0.9038, 0.62, 0.9135, 0.3925, 0.9167, 0.3925, 0.8333, 0.62, 0.854, 0.5955, 0.8619, 0.5933, 0.8617, 0.5911, 0.8616, 0.5889, 0.8614, 0.5866, 0.8613, 0.5126, 0.8512, 0.5126, 0.8452, 0.4972, 0.844, 0.4972, 0.8592, 0.5126, 0.8601, 0.5844, 0.8611, 0.5844, 0.9037, 0.5866, 0.9037, 0.5889, 0.9037, 0.5911, 0.9037, 0.5955, 0.8619, 0.62, 0.854, 0.62, 0.9135, 0.5955, 0.9038, 0.5889, 0.9037, 0.5866, 0.9037, 0.5866, 0.8613, 0.5889, 0.8614, 0.5911, 0.8616, 0.5933, 0.8617, 0.5933, 0.9037, 0.5911, 0.9037, 0.3925, 0.9167, 0.62, 0.9135, 0.6144, 0.951, 0.3925, 0.951, 0.375, 0.25, 0.625, 0.25, 0.625, 0.2482, 0.375, 0.2482, 0.375, 0.25, 0.375, 0.5, 0.625, 0.5, 0.625, 0.25, 0.625, 0.5, 0.375, 0.5, 0.375, 0.5147, 0.625, 0.5147, 0.375, 0.5147, 0.375, 0.5, 0.125, 0.5, 0.125, 0.5018, 0.875, 0.5018, 0.875, 0.5, 0.625, 0.5, 0.625, 0.5147, 0.7252, 0.5097, 0.375, 0.0, 0.625, 0.0, 0.625, 0.25, 0.375, 0.25, 0.375, 0.25, 0.625, 0.25, 0.625, 0.5, 0.375, 0.5, 0.375, 0.5, 0.625, 0.5, 0.625, 0.75, 0.375, 0.75, 0.375, 0.75, 0.625, 0.75, 0.625, 1.0, 0.375, 1.0, 0.125, 0.5, 0.375, 0.5, 0.375, 0.75, 0.125, 0.75, 0.625, 0.5, 0.875, 0.5, 0.875, 0.75, 0.625, 0.75, 0.4641, 0.003458, 0.5407, 0.003512, 0.5458, 0.03125, 0.4667, 0.03125, 0.5404, 0.951, 0.565, 0.951, 0.5654, 0.9903, 0.5401, 0.9903, 0.4667, 0.7192, 0.5458, 0.7197, 0.5407, 0.7466, 0.4641, 0.7466, 0.4664, 0.799, 0.4418, 0.799, 0.439, 0.7597, 0.4643, 0.7597, 0.4403, 0.625, 0.4403, 0.7188, 0.4667, 0.7188, 0.4667, 0.625, 0.4667, 0.625, 0.4667, 0.7188, 0.5458, 0.7188, 0.5458, 0.625, 0.4403, 0.9167, 0.4384, 1.0, 0.4638, 1.0, 0.4667, 0.9167, 0.4667, 0.9167, 0.4638, 1.0, 0.5401, 1.0, 0.5458, 0.9167, 0.4403, 0.7188, 0.4384, 0.75, 0.4638, 0.75, 0.4667, 0.7188, 0.4667, 0.7188, 0.4638, 0.75, 0.5401, 0.75, 0.5458, 0.7188, 0.4403, 0.8333, 0.4403, 0.9167, 0.4667, 0.9167, 0.4667, 0.8333, 0.4667, 0.8333, 0.4667, 0.9167, 0.5458, 0.9167, 0.5458, 0.8333, 0.4384, 0.0, 0.4403, 0.03109, 0.4667, 0.03078, 0.4638, 0.0, 0.4638, 0.0, 0.4667, 0.03078, 0.5458, 0.03031, 0.5401, 0.0, 0.4403, 0.03109, 0.4403, 0.125, 0.4667, 0.125, 0.4667, 0.03125, 0.4667, 0.03125, 0.4667, 0.125, 0.5458, 0.125, 0.5458, 0.03125, 0.4384, 0.75, 0.4403, 0.8333, 0.4667, 0.8333, 0.4638, 0.75, 0.4638, 0.75, 0.4667, 0.8333, 0.5458, 0.8333, 0.5401, 0.75, 0.4403, 0.625, 0.4667, 0.625, 0.4667, 0.7188, 0.4403, 0.7189, 0.4667, 0.625, 0.5458, 0.625, 0.5458, 0.7188, 0.4667, 0.7188, 0.4386, 0.00344, 0.4641, 0.003458, 0.4667, 0.03125, 0.4403, 0.03125, 0.5404, 0.799, 0.4664, 0.799, 0.4643, 0.7597, 0.5401, 0.7597, 0.4418, 0.951, 0.4664, 0.951, 0.4643, 0.9903, 0.439, 0.9903, 0.4664, 0.951, 0.5404, 0.951, 0.5401, 0.9903, 0.4643, 0.9903, 0.4403, 0.03125, 0.4667, 0.03125, 0.4667, 0.125, 0.4403, 0.125, 0.4667, 0.03125, 0.5458, 0.03125, 0.5458, 0.125, 0.4667, 0.125, 0.5722, 0.7199, 0.5986, 0.72, 0.5918, 0.7466, 0.5663, 0.7466, 0.565, 0.799, 0.565, 0.799, 0.5654, 0.7597, 0.5654, 0.7597, 0.5663, 0.00353, 0.5918, 0.003549, 0.5986, 0.03125, 0.5722, 0.03125, 0.5897, 0.951, 0.5897, 0.951, 0.5907, 0.9903, 0.5907, 0.9903, 0.5722, 0.625, 0.5722, 0.7188, 0.5722, 0.7188, 0.5722, 0.625, 0.5722, 0.625, 0.5722, 0.7188, 0.5986, 0.7188, 0.5986, 0.625, 0.5722, 0.9167, 0.5655, 1.0, 0.5655, 1.0, 0.5722, 0.9167, 0.5722, 0.9167, 0.5655, 1.0, 0.591, 1.0, 0.5986, 0.9167, 0.5722, 0.7188, 0.5655, 0.75, 0.5655, 0.75, 0.5722, 0.7188, 0.5722, 0.7188, 0.5655, 0.75, 0.591, 0.75, 0.5986, 0.7188, 0.5722, 0.8333, 0.5722, 0.9167, 0.5722, 0.9167, 0.5722, 0.8333, 0.5722, 0.8333, 0.5722, 0.9167, 0.5986, 0.9167, 0.5986, 0.8333, 0.5655, 0.0, 0.5722, 0.03069, 0.5722, 0.03015, 0.5655, 0.0, 0.5655, 0.0, 0.5722, 0.03015, 0.5986, 0.02999, 0.591, 0.0, 0.5722, 0.03069, 0.5722, 0.125, 0.5722, 0.125, 0.5722, 0.03125, 0.5722, 0.03125, 0.5722, 0.125, 0.5986, 0.125, 0.5986, 0.03125, 0.5655, 0.75, 0.5722, 0.8333, 0.5722, 0.8333, 0.5655, 0.75, 0.5655, 0.75, 0.5722, 0.8333, 0.5986, 0.8333, 0.591, 0.75, 0.5722, 0.625, 0.5722, 0.625, 0.5722, 0.7188, 0.5722, 0.7193, 0.5722, 0.625, 0.5986, 0.625, 0.5986, 0.7188, 0.5722, 0.7188, 0.4403, 0.7191, 0.4403, 0.7189, 0.4386, 0.7466, 0.4386, 0.7466, 0.5897, 0.799, 0.565, 0.799, 0.5654, 0.7597, 0.5907, 0.7597, 0.565, 0.951, 0.565, 0.951, 0.5654, 0.9903, 0.5654, 0.9903, 0.565, 0.951, 0.5897, 0.951, 0.5907, 0.9903, 0.5654, 0.9903, 0.5722, 0.03125, 0.5722, 0.03125, 0.5722, 0.125, 0.5722, 0.125, 0.5722, 0.03125, 0.5986, 0.03125, 0.5986, 0.125, 0.5722, 0.125, 0.4139, 0.03125, 0.4139, 0.03125, 0.4139, 0.125, 0.4139, 0.125, 0.4139, 0.03125, 0.4403, 0.03125, 0.4403, 0.125, 0.4139, 0.125, 0.4171, 0.951, 0.4418, 0.951, 0.439, 0.9903, 0.4138, 0.9903, 0.413, 0.003423, 0.413, 0.003423, 0.4139, 0.03125, 0.4139, 0.03125, 0.4171, 0.799, 0.4171, 0.799, 0.4138, 0.7597, 0.4138, 0.7597, 0.4139, 0.7188, 0.4139, 0.7189, 0.413, 0.7466, 0.413, 0.7466, 0.4139, 0.625, 0.4139, 0.625, 0.4139, 0.7188, 0.4139, 0.7188, 0.4139, 0.625, 0.4403, 0.625, 0.4403, 0.7188, 0.4139, 0.7188, 0.4129, 0.75, 0.4139, 0.8333, 0.4139, 0.8333, 0.4129, 0.75, 0.4129, 0.75, 0.4139, 0.8333, 0.4403, 0.8333, 0.4384, 0.75, 0.4139, 0.03117, 0.4139, 0.125, 0.4139, 0.125, 0.4139, 0.03125, 0.4139, 0.03125, 0.4139, 0.125, 0.4403, 0.125, 0.4403, 0.03125, 0.4129, 0.0, 0.4139, 0.03117, 0.4139, 0.03109, 0.4129, 0.0, 0.4129, 0.0, 0.4139, 0.03109, 0.4403, 0.03094, 0.4384, 0.0, 0.4139, 0.8333, 0.4139, 0.9167, 0.4139, 0.9167, 0.4139, 0.8333, 0.4139, 0.8333, 0.4139, 0.9167, 0.4403, 0.9167, 0.4403, 0.8333, 0.4139, 0.7188, 0.4129, 0.75, 0.4129, 0.75, 0.4139, 0.7188, 0.4139, 0.7188, 0.4129, 0.75, 0.4384, 0.75, 0.4403, 0.7188, 0.4139, 0.9167, 0.4129, 1.0, 0.4129, 1.0, 0.4139, 0.9167, 0.4139, 0.9167, 0.4129, 1.0, 0.4384, 1.0, 0.4403, 0.9167, 0.4139, 0.625, 0.4139, 0.7188, 0.4139, 0.7188, 0.4139, 0.625, 0.4139, 0.625, 0.4139, 0.7188, 0.4403, 0.7188, 0.4403, 0.625, 0.413, 0.003423, 0.4386, 0.00344, 0.4403, 0.03125, 0.4139, 0.03125, 0.4386, 0.00344, 0.4386, 0.00344, 0.4403, 0.03125, 0.4403, 0.03125, 0.4139, 0.7189, 0.4403, 0.7191, 0.4386, 0.7466, 0.413, 0.7466, 0.4418, 0.799, 0.4418, 0.799, 0.439, 0.7597, 0.439, 0.7597, 0.625, 0.7202, 0.7083, 0.7188, 0.7083, 0.75, 0.7917, 0.7188, 0.7917, 0.75, 0.875, 0.7202, 0.2917, 0.7188, 0.2917, 0.75, 0.375, 0.75, 0.375, 0.7188, 0.375, 0.7188, 0.375, 0.75, 0.3875, 0.75, 0.3875, 0.7188, 0.375, 0.9167, 0.375, 1.0, 0.3875, 1.0, 0.3875, 0.9167, 0.5986, 0.03125, 0.5986, 0.125, 0.625, 0.125, 0.625, 0.03125, 0.375, 0.75, 0.375, 0.8333, 0.3875, 0.8333, 0.3875, 0.75, 0.125, 0.7188, 0.125, 0.75, 0.2083, 0.75, 0.2083, 0.7188, 0.591, 0.0, 0.5986, 0.03125, 0.625, 0.03125, 0.6164, 0.0, 0.5986, 0.7193, 0.591, 0.75, 0.6164, 0.75, 0.625, 0.7202, 0.7083, 0.7188, 0.7083, 0.75, 0.7917, 0.75, 0.7917, 0.7188, 0.7083, 0.625, 0.7083, 0.7188, 0.7917, 0.7188, 0.7917, 0.625, 0.625, 0.625, 0.625, 0.7188, 0.7083, 0.7188, 0.7083, 0.625, 0.375, 0.0, 0.375, 0.03125, 0.3875, 0.03125, 0.3875, 0.0, 0.5986, 0.625, 0.5986, 0.7193, 0.625, 0.7188, 0.625, 0.625, 0.7917, 0.625, 0.7917, 0.7188, 0.875, 0.7188, 0.875, 0.625, 0.3875, 0.7188, 0.0, 0.0, 0.2917, 0.7188, 0.375, 0.7188, 0.3875, 0.8333, 0.2917, 0.75, 0.2917, 0.7188, 0.0, 0.0, 0.3875, 0.9167, 0.0, 0.0, 0.2083, 0.7188, 0.2083, 0.75, 0.2083, 0.7188, 0.0, 0.0, 0.3875, 0.03125, 0.375, 0.03125, 0.3875, 0.9167, 0.3875, 0.8333, 0.0, 0.0, 0.0, 0.0, 0.3875, 0.03125, 0.3875, 0.7188, 0.3875, 0.625, 0.3875, 0.125, 0.7917, 0.7188, 0.875, 0.7188, 0.7917, 0.75, 0.2917, 0.7188, 0.375, 0.7188, 0.375, 0.75, 0.2917, 0.75, 0.591, 0.75, 0.6164, 0.75, 0.625, 0.8333, 0.5986, 0.8333, 0.375, 0.7188, 0.3875, 0.7188, 0.3875, 0.75, 0.375, 0.75, 0.375, 0.9167, 0.3875, 0.9167, 0.3875, 1.0, 0.375, 1.0, 0.5986, 0.03073, 0.625, 0.03125, 0.625, 0.125, 0.5986, 0.125, 0.375, 0.75, 0.3875, 0.75, 0.3875, 0.8333, 0.375, 0.8333, 0.125, 0.7188, 0.2083, 0.7188, 0.2083, 0.75, 0.125, 0.75, 0.591, 0.0, 0.6164, 0.0, 0.625, 0.02983, 0.5986, 0.03073, 0.5986, 0.8333, 0.625, 0.8333, 0.625, 0.9167, 0.5986, 0.9167, 0.5986, 0.7188, 0.625, 0.7188, 0.6164, 0.75, 0.591, 0.75, 0.7083, 0.7188, 0.7917, 0.7188, 0.7917, 0.75, 0.7083, 0.75, 0.7083, 0.625, 0.7917, 0.625, 0.7917, 0.7188, 0.7083, 0.7188, 0.625, 0.625, 0.7083, 0.625, 0.7083, 0.7188, 0.625, 0.7188, 0.5986, 0.9167, 0.625, 0.9167, 0.6164, 1.0, 0.591, 1.0, 0.375, 0.0, 0.3875, 0.0, 0.3875, 0.03125, 0.375, 0.03125, 0.5986, 0.625, 0.625, 0.625, 0.625, 0.7188, 0.5986, 0.7188, 0.7917, 0.625, 0.875, 0.625, 0.875, 0.7188, 0.7917, 0.7188, 0.3875, 0.7188, 0.375, 0.7188, 0.2917, 0.7188, 0.0, 0.0, 0.3875, 0.8333, 0.0, 0.0, 0.2917, 0.7188, 0.2917, 0.75, 0.3875, 0.9167, 0.2083, 0.75, 0.2083, 0.7188, 0.0, 0.0, 0.2083, 0.7188, 0.375, 0.03125, 0.3875, 0.03125, 0.0, 0.0, 0.3875, 0.9167, 0.0, 0.0, 0.0, 0.0, 0.3875, 0.8333, 0.3875, 0.03125, 0.3875, 0.125, 0.3875, 0.625, 0.3875, 0.7188, 0.7083, 0.75, 0.625, 0.7202, 0.6164, 0.75, 0.6164, 0.0, 0.875, 0.7202, 0.625, 0.9167, 0.625, 0.7202, 0.625, 0.8333, 0.6164, 0.75, 0.625, 0.02983, 0.6164, 1.0, 0.7917, 0.75, 0.625, 0.7188, 0.7083, 0.75, 0.7083, 0.7188, 0.6144, 0.951, 0.6164, 1.0, 0.625, 0.9167, 0.62, 0.9135, 0.3925, 0.9167, 0.3875, 0.9167, 0.3875, 1.0, 0.3925, 0.951, 0.62, 0.9135, 0.625, 0.9167, 0.625, 0.8333, 0.62, 0.854, 0.3925, 0.799, 0.3875, 0.75, 0.3875, 0.8333, 0.3925, 0.8333, 0.3925, 0.8333, 0.3875, 0.8333, 0.3875, 0.9167, 0.3925, 0.9167, 0.62, 0.854, 0.625, 0.8333, 0.6164, 0.75, 0.6144, 0.799, 0.4171, 0.799, 0.4129, 0.75, 0.3875, 0.75, 0.3925, 0.799, 0.5897, 0.951, 0.591, 1.0, 0.6164, 1.0, 0.6144, 0.951, 0.375, 0.0, 0.375, 0.25, 0.625, 0.25, 0.625, 0.0, 0.375, 0.25, 0.375, 0.5, 0.625, 0.5, 0.625, 0.25, 0.375, 0.5, 0.375, 0.75, 0.625, 0.75, 0.625, 0.5, 0.375, 0.75, 0.375, 1.0, 0.625, 1.0, 0.625, 0.75, 0.125, 0.5, 0.125, 0.75, 0.375, 0.75, 0.375, 0.5, 0.625, 0.5, 0.625, 0.75, 0.875, 0.75, 0.875, 0.5, 0.3925, 0.799, 0.3925, 0.8333, 0.62, 0.854, 0.6144, 0.799, 0.5866, 0.8613, 0.5126, 0.8512, 0.5126, 0.8601, 0.5844, 0.8611, 0.5933, 0.9037, 0.5911, 0.9037, 0.5889, 0.9037, 0.5866, 0.9037, 0.5844, 0.9037, 0.5844, 0.8611, 0.5126, 0.8601, 0.4972, 0.8592, 0.4972, 0.844, 0.5126, 0.8452, 0.5126, 0.8512, 0.5866, 0.8613, 0.5889, 0.8614, 0.5911, 0.8616, 0.5933, 0.8617, 0.5955, 0.8619, 0.62, 0.854, 0.3925, 0.8333, 0.3925, 0.9167, 0.62, 0.9135, 0.5955, 0.9038, 0.5955, 0.8619, 0.5955, 0.9038, 0.62, 0.9135, 0.62, 0.854, 0.5889, 0.9037, 0.5889, 0.8614, 0.5866, 0.8613, 0.5866, 0.9037, 0.5911, 0.8616, 0.5911, 0.9037, 0.5933, 0.9037, 0.5933, 0.8617, 0.3925, 0.9167, 0.3925, 0.951, 0.6144, 0.951, 0.62, 0.9135, 0.375, 0.25, 0.375, 0.2482, 0.625, 0.2482, 0.625, 0.25, 0.375, 0.25, 0.625, 0.25, 0.625, 0.5, 0.375, 0.5, 0.625, 0.5, 0.625, 0.5147, 0.375, 0.5147, 0.375, 0.5, 0.375, 0.5147, 0.125, 0.5018, 0.125, 0.5, 0.375, 0.5, 0.875, 0.5018, 0.7252, 0.5097, 0.625, 0.5147, 0.625, 0.5, 0.875, 0.5, 0.375, 0.0, 0.375, 0.25, 0.625, 0.25, 0.625, 0.0, 0.375, 0.25, 0.375, 0.5, 0.625, 0.5, 0.625, 0.25, 0.375, 0.5, 0.375, 0.75, 0.625, 0.75, 0.625, 0.5, 0.375, 0.75, 0.375, 1.0, 0.625, 1.0, 0.625, 0.75, 0.125, 0.5, 0.125, 0.75, 0.375, 0.75, 0.375, 0.5, 0.625, 0.5, 0.625, 0.75, 0.875, 0.75, 0.875, 0.5, 0.4418, 0.951, 0.4384, 1.0, 0.4638, 1.0, 0.4664, 0.951, 0.4664, 0.951, 0.4638, 1.0, 0.5401, 1.0, 0.5404, 0.951, 0.565, 0.799, 0.5655, 0.75, 0.5401, 0.75, 0.5404, 0.799, 0.5404, 0.799, 0.5401, 0.75, 0.4638, 0.75, 0.4664, 0.799, 0.4403, 0.625, 0.4667, 0.625, 0.4667, 0.7188, 0.4403, 0.7188, 0.4667, 0.625, 0.5458, 0.625, 0.5458, 0.7188, 0.4667, 0.7188, 0.4403, 0.9167, 0.4667, 0.9167, 0.4638, 1.0, 0.4384, 1.0, 0.4667, 0.9167, 0.5458, 0.9167, 0.5401, 1.0, 0.4638, 1.0, 0.4403, 0.7188, 0.4667, 0.7188, 0.4638, 0.75, 0.4384, 0.75, 0.4667, 0.7188, 0.5458, 0.7188, 0.5401, 0.75, 0.4638, 0.75, 0.4403, 0.8333, 0.4667, 0.8333, 0.4667, 0.9167, 0.4403, 0.9167, 0.4667, 0.8333, 0.5458, 0.8333, 0.5458, 0.9167, 0.4667, 0.9167, 0.4384, 0.0, 0.4638, 0.0, 0.4667, 0.03078, 0.4403, 0.03109, 0.4638, 0.0, 0.5401, 0.0, 0.5458, 0.03031, 0.4667, 0.03078, 0.4403, 0.03109, 0.4667, 0.03125, 0.4667, 0.125, 0.4403, 0.125, 0.4667, 0.03125, 0.5458, 0.03125, 0.5458, 0.125, 0.4667, 0.125, 0.4384, 0.75, 0.4638, 0.75, 0.4667, 0.8333, 0.4403, 0.8333, 0.4638, 0.75, 0.5401, 0.75, 0.5458, 0.8333, 0.4667, 0.8333, 0.4403, 0.625, 0.4403, 0.7189, 0.4667, 0.7188, 0.4667, 0.625, 0.4667, 0.625, 0.4667, 0.7188, 0.5458, 0.7188, 0.5458, 0.625, 0.4403, 0.7189, 0.4384, 0.75, 0.4638, 0.75, 0.4667, 0.7192, 0.4667, 0.7192, 0.4638, 0.75, 0.5401, 0.75, 0.5458, 0.7197, 0.4384, 0.0, 0.4403, 0.03125, 0.4667, 0.03125, 0.4638, 0.0, 0.4638, 0.0, 0.4667, 0.03125, 0.5458, 0.03125, 0.5401, 0.0, 0.4403, 0.03125, 0.4403, 0.125, 0.4667, 0.125, 0.4667, 0.03125, 0.4667, 0.03125, 0.4667, 0.125, 0.5458, 0.125, 0.5458, 0.03125, 0.5897, 0.799, 0.591, 0.75, 0.591, 0.75, 0.5897, 0.799, 0.5897, 0.799, 0.591, 0.75, 0.5655, 0.75, 0.565, 0.799, 0.565, 0.951, 0.5655, 1.0, 0.5655, 1.0, 0.565, 0.951, 0.565, 0.951, 0.5655, 1.0, 0.591, 1.0, 0.5897, 0.951, 0.5722, 0.625, 0.5722, 0.625, 0.5722, 0.7188, 0.5722, 0.7188, 0.5722, 0.625, 0.5986, 0.625, 0.5986, 0.7188, 0.5722, 0.7188, 0.5722, 0.9167, 0.5722, 0.9167, 0.5655, 1.0, 0.5655, 1.0, 0.5722, 0.9167, 0.5986, 0.9167, 0.591, 1.0, 0.5655, 1.0, 0.5722, 0.7188, 0.5722, 0.7188, 0.5655, 0.75, 0.5655, 0.75, 0.5722, 0.7188, 0.5986, 0.7188, 0.591, 0.75, 0.5655, 0.75, 0.5722, 0.8333, 0.5722, 0.8333, 0.5722, 0.9167, 0.5722, 0.9167, 0.5722, 0.8333, 0.5986, 0.8333, 0.5986, 0.9167, 0.5722, 0.9167, 0.5655, 0.0, 0.5655, 0.0, 0.5722, 0.03015, 0.5722, 0.03069, 0.5655, 0.0, 0.591, 0.0, 0.5986, 0.02999, 0.5722, 0.03015, 0.5722, 0.03069, 0.5722, 0.03125, 0.5722, 0.125, 0.5722, 0.125, 0.5722, 0.03125, 0.5986, 0.03125, 0.5986, 0.125, 0.5722, 0.125, 0.5655, 0.75, 0.5655, 0.75, 0.5722, 0.8333, 0.5722, 0.8333, 0.5655, 0.75, 0.591, 0.75, 0.5986, 0.8333, 0.5722, 0.8333, 0.5722, 0.625, 0.5722, 0.7193, 0.5722, 0.7188, 0.5722, 0.625, 0.5722, 0.625, 0.5722, 0.7188, 0.5986, 0.7188, 0.5986, 0.625, 0.5722, 0.7193, 0.5655, 0.75, 0.5655, 0.75, 0.5722, 0.7199, 0.5722, 0.7199, 0.5655, 0.75, 0.591, 0.75, 0.5986, 0.72, 0.5655, 0.0, 0.5722, 0.03125, 0.5722, 0.03125, 0.5655, 0.0, 0.5655, 0.0, 0.5722, 0.03125, 0.5986, 0.03125, 0.591, 0.0, 0.5722, 0.03125, 0.5722, 0.125, 0.5722, 0.125, 0.5722, 0.03125, 0.5722, 0.03125, 0.5722, 0.125, 0.5986, 0.125, 0.5986, 0.03125, 0.4139, 0.03125, 0.4139, 0.125, 0.4139, 0.125, 0.4139, 0.03125, 0.4139, 0.03125, 0.4139, 0.125, 0.4403, 0.125, 0.4403, 0.03125, 0.4129, 0.0, 0.4139, 0.03125, 0.4139, 0.03125, 0.4129, 0.0, 0.4129, 0.0, 0.4139, 0.03125, 0.4403, 0.03125, 0.4384, 0.0, 0.4139, 0.7188, 0.4129, 0.75, 0.4129, 0.75, 0.4139, 0.7189, 0.4139, 0.7189, 0.4129, 0.75, 0.4384, 0.75, 0.4403, 0.7191, 0.4139, 0.625, 0.4139, 0.7188, 0.4139, 0.7188, 0.4139, 0.625, 0.4139, 0.625, 0.4139, 0.7188, 0.4403, 0.7188, 0.4403, 0.625, 0.4129, 0.75, 0.4129, 0.75, 0.4139, 0.8333, 0.4139, 0.8333, 0.4129, 0.75, 0.4384, 0.75, 0.4403, 0.8333, 0.4139, 0.8333, 0.4139, 0.03117, 0.4139, 0.03125, 0.4139, 0.125, 0.4139, 0.125, 0.4139, 0.03125, 0.4403, 0.03125, 0.4403, 0.125, 0.4139, 0.125, 0.4129, 0.0, 0.4129, 0.0, 0.4139, 0.03109, 0.4139, 0.03117, 0.4129, 0.0, 0.4384, 0.0, 0.4403, 0.03094, 0.4139, 0.03109, 0.4139, 0.8333, 0.4139, 0.8333, 0.4139, 0.9167, 0.4139, 0.9167, 0.4139, 0.8333, 0.4403, 0.8333, 0.4403, 0.9167, 0.4139, 0.9167, 0.4139, 0.7188, 0.4139, 0.7188, 0.4129, 0.75, 0.4129, 0.75, 0.4139, 0.7188, 0.4403, 0.7188, 0.4384, 0.75, 0.4129, 0.75, 0.4139, 0.9167, 0.4139, 0.9167, 0.4129, 1.0, 0.4129, 1.0, 0.4139, 0.9167, 0.4403, 0.9167, 0.4384, 1.0, 0.4129, 1.0, 0.4139, 0.625, 0.4139, 0.625, 0.4139, 0.7188, 0.4139, 0.7188, 0.4139, 0.625, 0.4403, 0.625, 0.4403, 0.7188, 0.4139, 0.7188, 0.4171, 0.951, 0.4129, 1.0, 0.4129, 1.0, 0.4171, 0.951, 0.4171, 0.951, 0.4129, 1.0, 0.4384, 1.0, 0.4418, 0.951, 0.4418, 0.799, 0.4384, 0.75, 0.4384, 0.75, 0.4418, 0.799, 0.4418, 0.799, 0.4384, 0.75, 0.4129, 0.75, 0.4171, 0.799, 0.3875, 0.7188, 0.0, 0.0, 0.0, 0.0, 0.3875, 0.7188, 0.0, 0.0, 0.3875, 0.03125, 0.3875, 0.03125, 0.0, 0.0, 0.0, 0.0, 0.0, 0.0, 0.0, 0.0, 0.0, 0.0, 0.3875, 0.03125, 0.3875, 0.7188, 0.3875, 0.7188, 0.3875, 0.03125, 0.0, 0.0, 0.3875, 0.7188, 0.3875, 0.7188, 0.0, 0.0, 0.3875, 0.03125, 0.0, 0.0, 0.0, 0.0, 0.3875, 0.03125, 0.0, 0.0, 0.0, 0.0, 0.0, 0.0, 0.0, 0.0, 0.3875, 0.7188, 0.3875, 0.03125, 0.3875, 0.03125, 0.3875, 0.7188, 0.62, 0.9135, 0.6144, 0.951, 0.6144, 0.951, 0.62, 0.9135, 0.3925, 0.951, 0.3925, 0.9167, 0.3925, 0.9167, 0.3925, 0.951, 0.62, 0.854, 0.62, 0.9135, 0.62, 0.9135, 0.62, 0.854, 0.3925, 0.8333, 0.3925, 0.799, 0.3925, 0.799, 0.3925, 0.8333, 0.3925, 0.9167, 0.3925, 0.8333, 0.3925, 0.8333, 0.3925, 0.9167, 0.6144, 0.799, 0.62, 0.854, 0.62, 0.854, 0.6144, 0.799, 0.4171, 0.799, 0.4171, 0.799, 0.4171, 0.799, 0.4171, 0.799, 0.5897, 0.951, 0.5897, 0.951, 0.5897, 0.951, 0.5897, 0.951, 0.3925, 0.799, 0.3925, 0.8333, 0.3925, 0.8333, 0.3925, 0.799, 0.6144, 0.799, 0.3925, 0.799, 0.3925, 0.799, 0.6144, 0.799, 0.62, 0.854, 0.6144, 0.799, 0.6144, 0.799, 0.62, 0.854, 0.5844, 0.8611, 0.5866, 0.8613, 0.5866, 0.8613, 0.5844, 0.8611, 0.5955, 0.9038, 0.5933, 0.9037, 0.5933, 0.9037, 0.5955, 0.9038, 0.3925, 0.8333, 0.3925, 0.9167, 0.3925, 0.9167, 0.3925, 0.8333, 0.5933, 0.8617, 0.5955, 0.8619, 0.5955, 0.8619, 0.5933, 0.8617, 0.5889, 0.8614, 0.5911, 0.8616, 0.5911, 0.8616, 0.5889, 0.8614, 0.5844, 0.9037, 0.5844, 0.8611, 0.5844, 0.8611, 0.5844, 0.9037, 0.5866, 0.9037, 0.5844, 0.9037, 0.5844, 0.9037, 0.5866, 0.9037, 0.5911, 0.9037, 0.5889, 0.9037, 0.5889, 0.9037, 0.5911, 0.9037, 0.5955, 0.8619, 0.5955, 0.9038, 0.5955, 0.9038, 0.5955, 0.8619, 0.62, 0.9135, 0.62, 0.854, 0.62, 0.854, 0.62, 0.9135, 0.5889, 0.9037, 0.5889, 0.8614, 0.5889, 0.8614, 0.5889, 0.9037, 0.5866, 0.8613, 0.5866, 0.9037, 0.5866, 0.9037, 0.5866, 0.8613, 0.5911, 0.8616, 0.5911, 0.9037, 0.5911, 0.9037, 0.5911, 0.8616, 0.5933, 0.9037, 0.5933, 0.8617, 0.5933, 0.8617, 0.5933, 0.9037, 0.3925, 0.9167, 0.3925, 0.951, 0.3925, 0.951, 0.3925, 0.9167, 0.6144, 0.951, 0.62, 0.9135, 0.62, 0.9135, 0.6144, 0.951, 0.3925, 0.951, 0.6144, 0.951, 0.6144, 0.951, 0.3925, 0.951, 0.565, 0.799, 0.565, 0.799, 0.565, 0.799, 0.565, 0.799, 0.4664, 0.799, 0.5404, 0.799, 0.5404, 0.799, 0.4664, 0.799, 0.4418, 0.951, 0.4418, 0.951, 0.4418, 0.951, 0.4418, 0.951, 0.5404, 0.951, 0.4664, 0.951, 0.4664, 0.951, 0.5404, 0.951, 0.565, 0.951, 0.5404, 0.951, 0.5404, 0.951, 0.565, 0.951, 0.5897, 0.951, 0.565, 0.951, 0.565, 0.951, 0.5897, 0.951, 0.5897, 0.799, 0.6144, 0.799, 0.6144, 0.799, 0.5897, 0.799, 0.565, 0.799, 0.5897, 0.799, 0.5897, 0.799, 0.565, 0.799, 0.4418, 0.799, 0.4664, 0.799, 0.4664, 0.799, 0.4418, 0.799, 0.4171, 0.799, 0.4418, 0.799, 0.4418, 0.799, 0.4171, 0.799, 0.4171, 0.951, 0.3925, 0.951, 0.3925, 0.951, 0.4171, 0.951, 0.4418, 0.951, 0.4171, 0.951, 0.4171, 0.951, 0.4418, 0.951, 0.5897, 0.799, 0.5897, 0.799, 0.5897, 0.799, 0.5897, 0.799, 0.6144, 0.951, 0.5897, 0.951, 0.5897, 0.951, 0.6144, 0.951, 0.6144, 0.799, 0.6164, 0.75, 0.591, 0.75, 0.5897, 0.799, 0.5897, 0.951, 0.591, 1.0, 0.591, 1.0, 0.5897, 0.951, 0.5986, 0.625, 0.5986, 0.625, 0.5986, 0.7188, 0.5986, 0.7188, 0.5986, 0.9167, 0.5986, 0.9167, 0.591, 1.0, 0.591, 1.0, 0.5986, 0.7188, 0.5986, 0.7188, 0.591, 0.75, 0.591, 0.75, 0.5986, 0.8333, 0.5986, 0.8333, 0.5986, 0.9167, 0.5986, 0.9167, 0.591, 0.0, 0.591, 0.0, 0.5986, 0.03073, 0.5986, 0.02999, 0.5986, 0.03125, 0.5986, 0.03073, 0.5986, 0.125, 0.5986, 0.125, 0.591, 0.75, 0.591, 0.75, 0.5986, 0.8333, 0.5986, 0.8333, 0.5986, 0.625, 0.5986, 0.7188, 0.5986, 0.7193, 0.5986, 0.625, 0.5986, 0.72, 0.591, 0.75, 0.591, 0.75, 0.5986, 0.7193, 0.591, 0.0, 0.5986, 0.03125, 0.5986, 0.03125, 0.591, 0.0, 0.5986, 0.03125, 0.5986, 0.125, 0.5986, 0.125, 0.5986, 0.03125, 0.5986, 0.7193, 0.625, 0.7202, 0.6174, 0.7466, 0.5918, 0.7465, 0.5918, 0.003549, 0.5918, 0.003549, 0.5986, 0.03125, 0.5986, 0.03125, 0.5986, 0.625, 0.5986, 0.7188, 0.5986, 0.7188, 0.5986, 0.625, 0.5986, 0.9167, 0.591, 1.0, 0.591, 1.0, 0.5986, 0.9167, 0.5986, 0.7188, 0.591, 0.75, 0.591, 0.75, 0.5986, 0.7188, 0.5986, 0.8333, 0.5986, 0.9167, 0.5986, 0.9167, 0.5986, 0.8333, 0.591, 0.0, 0.5986, 0.02999, 0.5986, 0.03072, 0.591, 0.0, 0.5986, 0.03125, 0.5986, 0.125, 0.5986, 0.125, 0.5986, 0.03072, 0.591, 0.75, 0.5986, 0.8333, 0.5986, 0.8333, 0.591, 0.75, 0.5986, 0.625, 0.5986, 0.625, 0.5986, 0.7193, 0.5986, 0.7188, 0.5897, 0.799, 0.5897, 0.799, 0.5907, 0.7597, 0.5907, 0.7597, 0.5986, 0.72, 0.5986, 0.7193, 0.5918, 0.7465, 0.5918, 0.7466, 0.5986, 0.03125, 0.5986, 0.03125, 0.5986, 0.125, 0.5986, 0.125, 0.565, 0.951, 0.565, 0.951, 0.565, 0.951, 0.565, 0.951, 0.5404, 0.799, 0.565, 0.799, 0.565, 0.799, 0.5404, 0.799, 0.5458, 0.03125, 0.5458, 0.125, 0.5722, 0.125, 0.5722, 0.03125, 0.5401, 0.0, 0.5458, 0.03125, 0.5722, 0.03125, 0.5655, 0.0, 0.5458, 0.7197, 0.5401, 0.75, 0.5655, 0.75, 0.5722, 0.7193, 0.5458, 0.625, 0.5458, 0.7188, 0.5722, 0.7193, 0.5722, 0.625, 0.5401, 0.75, 0.5655, 0.75, 0.5722, 0.8333, 0.5458, 0.8333, 0.5458, 0.03125, 0.5722, 0.03069, 0.5722, 0.125, 0.5458, 0.125, 0.5401, 0.0, 0.5655, 0.0, 0.5722, 0.03069, 0.5458, 0.03031, 0.5458, 0.8333, 0.5722, 0.8333, 0.5722, 0.9167, 0.5458, 0.9167, 0.5458, 0.7188, 0.5722, 0.7188, 0.5655, 0.75, 0.5401, 0.75, 0.5458, 0.9167, 0.5722, 0.9167, 0.5655, 1.0, 0.5401, 1.0, 0.5458, 0.625, 0.5722, 0.625, 0.5722, 0.7188, 0.5458, 0.7188, 0.5404, 0.951, 0.5401, 1.0, 0.5655, 1.0, 0.565, 0.951, 0.565, 0.799, 0.5655, 0.75, 0.5655, 0.75, 0.565, 0.799, 0.5458, 0.03125, 0.5722, 0.03125, 0.5722, 0.125, 0.5458, 0.125, 0.5663, 0.00353, 0.5663, 0.00353, 0.5722, 0.03125, 0.5722, 0.03125, 0.565, 0.799, 0.5404, 0.799, 0.5401, 0.7597, 0.5654, 0.7597, 0.5458, 0.625, 0.5722, 0.625, 0.5722, 0.7193, 0.5458, 0.7188, 0.5401, 0.75, 0.5458, 0.8333, 0.5722, 0.8333, 0.5655, 0.75, 0.5458, 0.03125, 0.5458, 0.125, 0.5722, 0.125, 0.5722, 0.03069, 0.5401, 0.0, 0.5458, 0.03031, 0.5722, 0.03069, 0.5655, 0.0, 0.5458, 0.8333, 0.5458, 0.9167, 0.5722, 0.9167, 0.5722, 0.8333, 0.5458, 0.7188, 0.5401, 0.75, 0.5655, 0.75, 0.5722, 0.7188, 0.5458, 0.9167, 0.5401, 1.0, 0.5655, 1.0, 0.5722, 0.9167, 0.5458, 0.625, 0.5458, 0.7188, 0.5722, 0.7188, 0.5722, 0.625, 0.5407, 0.003512, 0.5663, 0.00353, 0.5722, 0.03125, 0.5458, 0.03125, 0.5722, 0.7193, 0.5722, 0.7199, 0.5663, 0.7466, 0.5663, 0.7465, 0.4418, 0.799, 0.4418, 0.799, 0.4418, 0.799, 0.4418, 0.799, 0.4664, 0.951, 0.4418, 0.951, 0.4418, 0.951, 0.4664, 0.951, 0.4664, 0.799, 0.4638, 0.75, 0.4384, 0.75, 0.4418, 0.799, 0.4403, 0.03125, 0.4403, 0.125, 0.4403, 0.125, 0.4403, 0.03125, 0.4384, 0.0, 0.4403, 0.03125, 0.4403, 0.03125, 0.4384, 0.0, 0.4403, 0.7191, 0.4384, 0.75, 0.4384, 0.75, 0.4403, 0.7189, 0.4403, 0.625, 0.4403, 0.7188, 0.4403, 0.7189, 0.4403, 0.625, 0.4384, 0.75, 0.4384, 0.75, 0.4403, 0.8333, 0.4403, 0.8333, 0.4403, 0.03125, 0.4403, 0.03109, 0.4403, 0.125, 0.4403, 0.125, 0.4384, 0.0, 0.4384, 0.0, 0.4403, 0.03109, 0.4403, 0.03094, 0.4403, 0.8333, 0.4403, 0.8333, 0.4403, 0.9167, 0.4403, 0.9167, 0.4403, 0.7188, 0.4403, 0.7188, 0.4384, 0.75, 0.4384, 0.75, 0.4403, 0.9167, 0.4403, 0.9167, 0.4384, 1.0, 0.4384, 1.0, 0.4403, 0.625, 0.4403, 0.625, 0.4403, 0.7188, 0.4403, 0.7188, 0.4418, 0.951, 0.4384, 1.0, 0.4384, 1.0, 0.4418, 0.951, 0.4403, 0.7189, 0.4667, 0.7192, 0.4641, 0.7466, 0.4386, 0.7466, 0.4403, 0.03125, 0.4403, 0.03125, 0.4403, 0.125, 0.4403, 0.125, 0.4418, 0.951, 0.4418, 0.951, 0.439, 0.9903, 0.439, 0.9903, 0.4418, 0.799, 0.4171, 0.799, 0.4138, 0.7597, 0.439, 0.7597, 0.4403, 0.625, 0.4403, 0.625, 0.4403, 0.7189, 0.4403, 0.7188, 0.4384, 0.75, 0.4403, 0.8333, 0.4403, 0.8333, 0.4384, 0.75, 0.4403, 0.03125, 0.4403, 0.125, 0.4403, 0.125, 0.4403, 0.03109, 0.4384, 0.0, 0.4403, 0.03094, 0.4403, 0.03109, 0.4384, 0.0, 0.4403, 0.8333, 0.4403, 0.9167, 0.4403, 0.9167, 0.4403, 0.8333, 0.4403, 0.7188, 0.4384, 0.75, 0.4384, 0.75, 0.4403, 0.7188, 0.4403, 0.9167, 0.4384, 1.0, 0.4384, 1.0, 0.4403, 0.9167, 0.4403, 0.625, 0.4403, 0.7188, 0.4403, 0.7188, 0.4403, 0.625, 0.4171, 0.951, 0.4171, 0.951, 0.4171, 0.951, 0.4171, 0.951, 0.3925, 0.799, 0.4171, 0.799, 0.4171, 0.799, 0.3925, 0.799, 0.3925, 0.951, 0.3875, 1.0, 0.4129, 1.0, 0.4171, 0.951, 0.3875, 0.625, 0.4139, 0.625, 0.4139, 0.7188, 0.3875, 0.7188, 0.3875, 0.9167, 0.4139, 0.9167, 0.4129, 1.0, 0.3875, 1.0, 0.3875, 0.7188, 0.4139, 0.7188, 0.4129, 0.75, 0.3875, 0.75, 0.3875, 0.8333, 0.4139, 0.8333, 0.4139, 0.9167, 0.3875, 0.9167, 0.3875, 0.0, 0.4129, 0.0, 0.4139, 0.03117, 0.3875, 0.03125, 0.3875, 0.03125, 0.4139, 0.03117, 0.4139, 0.125, 0.3875, 0.125, 0.3875, 0.75, 0.4129, 0.75, 0.4139, 0.8333, 0.3875, 0.8333, 0.3875, 0.625, 0.3875, 0.7188, 0.4139, 0.7188, 0.4139, 0.625, 0.3875, 0.7188, 0.3875, 0.75, 0.4129, 0.75, 0.4139, 0.7188, 0.3875, 0.0, 0.3875, 0.03125, 0.4139, 0.03125, 0.4129, 0.0, 0.3875, 0.03125, 0.3875, 0.125, 0.4139, 0.125, 0.4139, 0.03125, 0.4171, 0.799, 0.4129, 0.75, 0.4129, 0.75, 0.4171, 0.799, 0.3875, 0.003406, 0.413, 0.003423, 0.4139, 0.03125, 0.3875, 0.03125, 0.3875, 0.625, 0.3875, 0.7188, 0.4139, 0.7188, 0.4139, 0.625, 0.3875, 0.9167, 0.3875, 1.0, 0.4129, 1.0, 0.4139, 0.9167, 0.3875, 0.7188, 0.3875, 0.75, 0.4129, 0.75, 0.4139, 0.7188, 0.3875, 0.8333, 0.3875, 0.9167, 0.4139, 0.9167, 0.4139, 0.8333, 0.3875, 0.0, 0.3875, 0.03125, 0.4139, 0.03117, 0.4129, 0.0, 0.3875, 0.03125, 0.3875, 0.125, 0.4139, 0.125, 0.4139, 0.03117, 0.3875, 0.75, 0.3875, 0.8333, 0.4139, 0.8333, 0.4129, 0.75, 0.3875, 0.625, 0.4139, 0.625, 0.4139, 0.7188, 0.3875, 0.7188, 0.4171, 0.799, 0.3925, 0.799, 0.3849, 0.7597, 0.4138, 0.7597, 0.3875, 0.7188, 0.4139, 0.7188, 0.413, 0.7466, 0.3875, 0.7466, 0.3875, 0.03125, 0.4139, 0.03125, 0.4139, 0.125, 0.3875, 0.125, 0.4171, 0.951, 0.4171, 0.951, 0.4138, 0.9903, 0.4138, 0.9903, 0.6174, 0.003567, 0.6152, 0.0, 0.6167, 0.001275, 0.6152, 0.75, 0.6174, 0.7466, 0.6167, 0.7488, 0.3875, 0.7597, 0.375, 0.7597, 0.375, 0.7466, 0.3875, 0.7466, 0.375, 0.0, 0.3875, 0.0, 0.3875, 0.003406, 0.375, 0.003406, 0.4138, 0.7597, 0.3849, 0.7597, 0.3875, 0.7466, 0.413, 0.7466, 0.5907, 0.9903, 0.616, 0.9903, 0.6164, 1.0, 0.591, 1.0, 0.5654, 0.7597, 0.5401, 0.7597, 0.5407, 0.7466, 0.5663, 0.7465, 0.5401, 0.7597, 0.4643, 0.7597, 0.4641, 0.7466, 0.5407, 0.7466, 0.439, 0.9903, 0.4643, 0.9903, 0.4638, 1.0, 0.4384, 1.0, 0.4643, 0.9903, 0.5401, 0.9903, 0.5401, 1.0, 0.4641, 1.0, 0.5654, 0.9903, 0.5654, 0.9903, 0.5655, 1.0, 0.5655, 1.0, 0.5654, 0.9903, 0.5907, 0.9903, 0.591, 1.0, 0.5655, 1.0, 0.5907, 0.7597, 0.5907, 0.7597, 0.5918, 0.7466, 0.5918, 0.7465, 0.5907, 0.7597, 0.5654, 0.7597, 0.5663, 0.7466, 0.5918, 0.7466, 0.439, 0.7597, 0.439, 0.7597, 0.4386, 0.7466, 0.4386, 0.7466, 0.439, 0.7597, 0.4138, 0.7597, 0.413, 0.7466, 0.4386, 0.7466, 0.4138, 0.9903, 0.4138, 0.9903, 0.4129, 1.0, 0.4129, 1.0, 0.4138, 0.9903, 0.439, 0.9903, 0.4384, 1.0, 0.4129, 1.0, 0.5907, 0.9903, 0.5907, 0.9903, 0.591, 1.0, 0.591, 1.0, 0.616, 0.7597, 0.5907, 0.7597, 0.5918, 0.7465, 0.6174, 0.7466, 0.5654, 0.7597, 0.5654, 0.7597, 0.5663, 0.7465, 0.5663, 0.7466, 0.5401, 0.0, 0.5655, 0.0, 0.5663, 0.00353, 0.5407, 0.003512, 0.439, 0.9903, 0.439, 0.9903, 0.4384, 1.0, 0.4384, 1.0, 0.4643, 0.7597, 0.439, 0.7597, 0.4386, 0.7466, 0.4641, 0.7466, 0.4138, 0.7597, 0.4138, 0.7597, 0.413, 0.7466, 0.413, 0.7466, 0.3875, 0.0, 0.4129, 0.0, 0.413, 0.003423, 0.3875, 0.003406, 0.375, 0.7597, 0.3875, 0.7597, 0.3875, 0.8333, 0.375, 0.8333])
me_cube.materials.append(mat_lockerbase)
me_cube.materials.append(mat_lockerdetail)
me_cube.materials.append(mat_lockercolor)
me_cube.use_mirror_vertex_groups = False
me_cube.use_paint_bone_selection = False
me_cube.use_paint_mask = True
me_cube.update()
arm_armature = bpy.data.armatures.new('Armature')  # bones are not reproduced

# ---- objects
ob_cube = bpy.data.objects.new('Cube', me_cube)
ob_armature = bpy.data.objects.new('Armature', arm_armature)

# ---- transforms, parenting, visibility, modifiers, constraints
ob_cube.parent = ob_armature
ob_cube.location = (0.0, 0.0, 0.0)
ob_cube.scale = (0.2, 0.2, 0.2)
ob_cube.lock_rotations_4d = False
ob_cube.empty_display_type = 'ARROWS'
ob_cube.lineart.crease_threshold = 0.0
_vg = ob_cube.vertex_groups.new(name='root')
for _i, _w in zip([0, 1, 2, 3, 4, 5, 6, 7, 8, 9, 10, 11, 12, 13, 14, 15, 16, 17, 18, 19, 20, 21, 22, 23, 24, 25, 26, 27, 28, 29, 30, 31, 32, 33, 34, 35, 36, 37, 38, 39, 40, 41, 42, 43, 44, 45, 46, 47, 48, 49, 50, 51, 52, 53, 54, 55, 56, 57, 58, 59, 60, 61, 62, 63, 64, 65, 66, 67, 68, 69, 70, 71, 72, 73, 74, 75, 76, 77, 78, 79, 80, 81, 82, 83, 84, 85, 86, 87, 88, 89, 90, 91, 92, 93, 94, 95, 96, 97, 98, 99, 100, 101, 102, 103, 104, 105, 106, 107, 108, 109, 110, 111, 112, 113, 114, 115, 116, 117, 118, 119, 120, 121, 122, 123, 124, 125, 126, 127, 128, 129, 130, 131, 132, 133, 134, 135, 136, 137, 138, 139, 140, 141, 142, 143, 144, 145, 146, 147, 148, 149, 150, 151, 152, 153, 154, 155, 156, 157, 158, 159, 160, 161, 162, 163, 164, 165, 166, 167, 168, 169, 170, 171, 172, 173, 174, 175, 176, 177, 178, 179, 180, 181, 182, 183, 184, 185, 186, 187, 188, 189, 190, 191, 192, 193, 194, 195, 196, 197, 198, 199, 200, 201, 202, 203, 204, 205, 206, 207, 208, 209, 210, 211, 212, 213, 214, 215, 216, 217, 218, 219, 220, 221, 222, 223, 224, 225, 226, 227, 228, 229, 230, 231, 232, 233, 234, 235, 236, 237, 238, 239, 240, 241, 242, 243, 244, 245, 246, 247, 248, 249, 250, 251, 252, 253, 254, 255, 256, 257, 258, 259, 260, 261, 262, 263, 264, 265, 266, 267, 268, 269, 270, 271, 272, 273, 274, 275, 276, 277, 278, 279, 280, 281, 282, 283, 284, 285, 286, 287, 288, 289, 290, 291, 292, 293, 294, 295, 296, 297, 298, 299, 300, 301, 302, 303, 304, 305, 306, 307, 308, 309, 310, 311, 312, 313, 314, 315, 316, 317, 318, 319, 320, 321, 322, 323, 324, 325, 326, 327, 328, 329, 330, 331, 332, 333, 334, 335, 336, 337, 338, 339, 340, 341, 342, 343, 344, 345, 346, 347, 348, 349, 350, 351, 352, 353, 354, 355, 356, 357, 358, 359, 360, 361, 362, 363, 364, 365, 366, 367, 368, 369, 370, 371, 372, 373, 374, 375, 376, 377, 378, 379, 380, 381, 382, 383, 384, 385, 386, 387, 388, 389, 390, 391, 392, 393, 394, 395, 396, 397, 398, 399, 400, 401, 402, 403, 404, 405, 406, 407, 408, 409, 410, 411, 412, 413, 414, 415, 416, 417, 418, 419, 420, 421, 422, 423, 424, 425, 426, 427, 428, 429, 430, 431, 432, 433, 434, 435, 436, 437, 438, 439, 440, 441, 442, 443, 444, 445, 446, 447, 448, 449, 450, 451, 452, 453, 454, 455, 456, 457, 458, 459, 460, 461, 462, 463, 464, 465, 466, 467, 468, 469, 470, 471, 472, 473, 474, 475, 476, 477, 478, 479, 480, 481, 482, 483, 484, 485, 486, 487, 488, 489, 490, 491, 492, 493, 494, 495, 496, 497, 498, 499, 500, 501, 502, 503, 504, 505, 506, 507, 508, 509, 510, 511, 512, 513, 514, 515, 516, 517, 518, 519, 520, 521], [1.0, 1.0, 1.0, 1.0, 1.0, 1.0, 1.0, 1.0, 1.0, 1.0, 1.0, 1.0, 1.0, 1.0, 1.0, 1.0, 1.0, 1.0, 1.0, 1.0, 1.0, 1.0, 1.0, 1.0, 1.0, 1.0, 1.0, 1.0, 1.0, 1.0, 1.0, 1.0, 1.0, 1.0, 1.0, 1.0, 1.0, 1.0, 1.0, 1.0, 1.0, 1.0, 1.0, 1.0, 1.0, 1.0, 1.0, 1.0, 1.0, 1.0, 1.0, 1.0, 1.0, 1.0, 1.0, 1.0, 0.0, 0.0, 0.0, 0.0, 0.0, 0.0, 0.0, 0.0, 0.0, 0.0, 0.0, 0.0, 0.0, 0.0, 0.0, 0.0, 0.0, 0.0, 0.0, 0.0, 0.0, 0.0, 0.0, 0.0, 0.0, 0.0, 0.0, 0.0, 0.0, 0.0, 0.0, 0.0, 0.0, 0.0, 0.0, 0.0, 0.0, 0.0, 0.0, 0.0, 0.0, 0.0, 0.0, 0.0, 0.0, 1.0, 1.0, 1.0, 1.0, 1.0, 1.0, 1.0, 1.0, 1.0, 1.0, 1.0, 1.0, 1.0, 1.0, 1.0, 1.0, 1.0, 1.0, 1.0, 1.0, 1.0, 1.0, 1.0, 1.0, 1.0, 1.0, 1.0, 1.0, 1.0, 1.0, 1.0, 1.0, 1.0, 1.0, 1.0, 1.0, 1.0, 1.0, 1.0, 1.0, 1.0, 1.0, 1.0, 1.0, 1.0, 1.0, 1.0, 1.0, 1.0, 1.0, 1.0, 1.0, 1.0, 1.0, 1.0, 1.0, 1.0, 1.0, 1.0, 1.0, 1.0, 1.0, 1.0, 1.0, 1.0, 1.0, 1.0, 1.0, 1.0, 1.0, 1.0, 1.0, 1.0, 1.0, 1.0, 1.0, 1.0, 1.0, 1.0, 1.0, 1.0, 1.0, 1.0, 1.0, 1.0, 1.0, 1.0, 1.0, 1.0, 1.0, 1.0, 1.0, 1.0, 1.0, 1.0, 1.0, 1.0, 1.0, 1.0, 1.0, 1.0, 1.0, 1.0, 1.0, 1.0, 1.0, 1.0, 1.0, 1.0, 1.0, 1.0, 1.0, 1.0, 1.0, 1.0, 1.0, 1.0, 1.0, 1.0, 1.0, 1.0, 1.0, 1.0, 1.0, 1.0, 1.0, 1.0, 1.0, 1.0, 1.0, 1.0, 1.0, 1.0, 1.0, 0.0, 0.0, 0.0, 0.0, 0.0, 0.0, 0.0, 0.0, 0.0, 0.0, 0.0, 0.0, 0.0, 0.0, 0.0, 0.0, 0.0, 0.0, 0.0, 0.0, 0.0, 0.0, 0.0, 0.0, 0.0, 0.0, 0.0, 0.0, 0.0, 0.0, 0.0, 0.0, 0.0, 0.0, 0.0, 0.0, 0.0, 0.0, 0.0, 0.0, 0.0, 0.0, 0.0, 0.0, 0.0, 1.0, 1.0, 1.0, 1.0, 1.0, 1.0, 1.0, 1.0, 1.0, 1.0, 1.0, 1.0, 1.0, 1.0, 1.0, 1.0, 1.0, 1.0, 1.0, 1.0, 1.0, 1.0, 1.0, 1.0, 1.0, 1.0, 1.0, 1.0, 1.0, 1.0, 1.0, 1.0, 1.0, 1.0, 1.0, 1.0, 1.0, 1.0, 1.0, 1.0, 1.0, 1.0, 1.0, 1.0, 1.0, 1.0, 1.0, 1.0, 1.0, 1.0, 1.0, 1.0, 1.0, 1.0, 1.0, 1.0, 1.0, 1.0, 1.0, 1.0, 1.0, 1.0, 1.0, 1.0, 1.0, 1.0, 1.0, 1.0, 1.0, 1.0, 1.0, 1.0, 1.0, 1.0, 1.0, 1.0, 1.0, 1.0, 1.0, 1.0, 1.0, 1.0, 1.0, 1.0, 1.0, 1.0, 1.0, 1.0, 1.0, 1.0, 1.0, 1.0, 1.0, 1.0, 1.0, 1.0, 1.0, 1.0, 1.0, 1.0, 1.0, 1.0, 1.0, 1.0, 1.0, 1.0, 1.0, 1.0, 1.0, 1.0, 1.0, 1.0, 1.0, 1.0, 1.0, 1.0, 1.0, 1.0, 1.0, 1.0, 1.0, 1.0, 1.0, 1.0, 1.0, 1.0, 1.0, 1.0, 1.0, 1.0, 1.0, 1.0, 1.0, 1.0, 1.0, 1.0, 1.0, 1.0, 1.0, 1.0, 1.0, 1.0, 1.0, 1.0, 1.0, 1.0, 1.0, 1.0, 1.0, 1.0, 1.0, 1.0, 1.0, 1.0, 1.0, 1.0, 1.0, 1.0, 1.0, 1.0, 1.0, 1.0, 1.0, 1.0, 1.0, 1.0, 1.0, 1.0, 1.0, 1.0, 1.0, 1.0, 1.0, 1.0, 1.0, 1.0, 1.0, 1.0, 1.0, 1.0, 1.0, 1.0, 1.0, 1.0, 1.0, 1.0, 1.0, 1.0, 1.0, 1.0, 1.0, 1.0, 1.0, 1.0, 1.0, 1.0, 1.0, 1.0, 1.0, 1.0, 1.0, 1.0, 1.0, 1.0, 1.0, 1.0, 1.0, 1.0, 1.0, 1.0, 1.0, 1.0, 1.0, 1.0, 1.0, 1.0, 1.0, 1.0, 1.0, 1.0, 1.0, 1.0, 1.0, 1.0, 1.0, 1.0, 1.0, 1.0, 1.0, 1.0, 1.0, 1.0, 1.0, 1.0, 1.0, 1.0, 1.0, 1.0, 1.0, 1.0, 1.0, 1.0]): _vg.add([_i], _w, 'REPLACE')
_vg = ob_cube.vertex_groups.new(name='door')
for _i, _w in zip([2, 3, 4, 5, 12, 13, 20, 21, 22, 23, 24, 25, 26, 27, 28, 29, 30, 31, 32, 33, 34, 35, 36, 37, 38, 39, 40, 41, 42, 43, 48, 49, 50, 51, 56, 57, 58, 59, 60, 61, 62, 63, 64, 65, 66, 67, 68, 69, 70, 71, 72, 73, 74, 75, 76, 77, 78, 79, 80, 81, 82, 83, 84, 85, 86, 87, 88, 89, 90, 91, 92, 93, 94, 95, 96, 97, 98, 99, 100, 173, 174, 175, 176, 177, 178, 179, 180, 181, 182, 183, 184, 185, 186, 187, 188, 189, 190, 191, 192, 193, 194, 195, 196, 197, 198, 199, 200, 201, 202, 203, 204, 205, 206, 207, 208, 209, 210, 211, 212, 213, 214, 215, 216, 217, 218, 219, 220, 221, 222, 223, 224, 225, 226, 227, 228, 229, 230, 231, 232, 233, 234, 235, 236, 237, 238, 239, 240, 241, 242, 243, 244, 245, 246, 247, 248, 249, 250, 251, 252, 253, 254, 255, 256, 257, 258, 259, 260, 261, 262, 263, 264, 265, 266, 267, 268, 269, 270, 271, 272, 273, 274, 275, 276, 277, 278, 279], [0.0, 0.0, 0.0, 0.0, 0.0, 0.0, 0.0, 0.0, 0.0, 0.0, 0.0, 0.0, 0.0, 0.0, 0.0, 0.0, 0.0, 0.0, 0.0, 0.0, 0.0, 0.0, 0.0, 0.0, 0.0, 0.0, 0.0, 0.0, 0.0, 0.0, 0.0, 0.0, 0.0, 0.0, 0.0, 0.0, 0.0, 0.0, 0.0, 0.0, 0.0, 0.0, 1.0, 1.0, 1.0, 1.0, 1.0, 1.0, 1.0, 1.0, 1.0, 1.0, 1.0, 1.0, 1.0, 1.0, 1.0, 1.0, 1.0, 1.0, 1.0, 1.0, 1.0, 1.0, 1.0, 1.0, 1.0, 1.0, 1.0, 1.0, 1.0, 1.0, 1.0, 1.0, 1.0, 1.0, 1.0, 1.0, 1.0, 0.0, 0.0, 0.0, 0.0, 0.0, 0.0, 0.0, 0.0, 0.0, 0.0, 0.0, 0.0, 0.0, 0.0, 0.0, 0.0, 0.0, 0.0, 0.0, 0.0, 0.0, 0.0, 0.0, 0.0, 0.0, 0.0, 0.0, 0.0, 0.0, 0.0, 0.0, 0.0, 0.0, 0.0, 0.0, 0.0, 0.0, 0.0, 0.0, 0.0, 0.0, 0.0, 0.0, 0.0, 0.0, 0.0, 0.0, 0.0, 0.0, 0.0, 0.0, 0.0, 0.0, 0.0, 0.0, 0.0, 0.0, 0.0, 0.0, 0.0, 0.0, 0.0, 0.0, 0.0, 0.0, 0.0, 0.0, 0.0, 0.0, 0.0, 1.0, 1.0, 1.0, 1.0, 1.0, 1.0, 1.0, 1.0, 1.0, 1.0, 1.0, 1.0, 1.0, 1.0, 1.0, 1.0, 1.0, 1.0, 1.0, 1.0, 1.0, 1.0, 1.0, 1.0, 1.0, 1.0, 1.0, 1.0, 1.0, 0.0, 0.0, 0.0, 0.0, 0.0, 0.0, 0.0, 0.0]): _vg.add([_i], _w, 'REPLACE')
_m = ob_cube.modifiers.new('Armature', 'ARMATURE')
_m.object = ob_armature
ob_armature.location = (0.0, 0.0, 0.0)
ob_armature.show_in_front = True

# ---- collection membership
col_collection.objects.link(ob_cube)
col_collection.objects.link(ob_armature)

# ---- scene / render settings (as saved in the file)
scene.frame_start = 1; scene.frame_end = 250; scene.frame_set(1)
scene.render.engine = 'BLENDER_EEVEE_NEXT'
bpy.context.view_layer.update()

# ---- added for rendering (the .blend has no active camera and no usable light): camera, sun
cam_auto = bpy.data.cameras.new('AutoCamera')
cam_auto.lens = 50.0
cam_auto.sensor_width = 36.0
cam_auto.clip_end = 1000.0
ob_auto_camera = bpy.data.objects.new('AutoCamera', cam_auto)
scene.collection.objects.link(ob_auto_camera)
ob_auto_camera.location = (1.79932, -2.15977, 2.33946)
ob_auto_camera.rotation_euler = (1.09748, -7.21219e-08, 0.694738)
scene.camera = ob_auto_camera
light_auto_sun = bpy.data.lights.new('AutoSun', 'SUN')
light_auto_sun.energy = 3.0
light_auto_sun.angle = 0.0523599
ob_auto_sun = bpy.data.objects.new('AutoSun', light_auto_sun)
scene.collection.objects.link(ob_auto_sun)
ob_auto_sun.rotation_euler = (0.872665, 0.174533, 0.523599)
bpy.context.view_layer.update()
